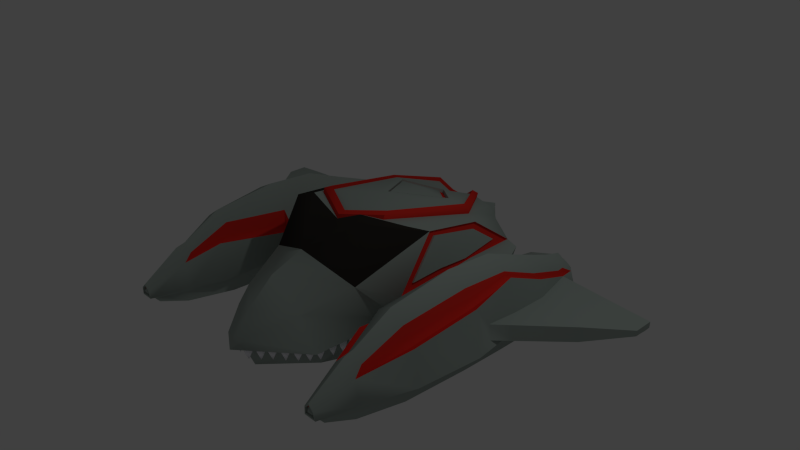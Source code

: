 # Source: ship8.blend  (saved by Blender 2.69.0; exported with 4.5.12 LTS)
import bpy
from mathutils import Matrix  # noqa: F401  (used for matrix-valued properties, if any)

bpy.ops.wm.read_factory_settings(use_empty=True)
scene = bpy.context.scene
scene.name = 'Scene'

# ---- collections
col_collection_1 = bpy.data.collections.new('Collection 1'); scene.collection.children.link(col_collection_1)

# ---- materials (node trees are filled in below, after node groups)
mat_ship = bpy.data.materials.new('Ship')
mat_ship.alpha_threshold = 0.0
mat_ship.use_transparent_shadow = False
mat_ship.diffuse_color = (0.3594, 0.42, 0.386, 1.0)
mat_ship.roughness = 0.5
mat_ship.line_color = (0.0, 0.0, 0.0, 1.0)
mat_eyes = bpy.data.materials.new('Eyes')
mat_eyes.alpha_threshold = 0.0
mat_eyes.use_transparent_shadow = False
mat_eyes.diffuse_color = (0.0331, 0.02976, 0.02576, 1.0)
mat_eyes.roughness = 0.5
mat_eyes.line_color = (0.0, 0.0, 0.0, 1.0)
mat_indents = bpy.data.materials.new('indents')
mat_indents.alpha_threshold = 0.0
mat_indents.use_transparent_shadow = False
mat_indents.diffuse_color = (0.8, 0.03145, 0.02126, 1.0)
mat_indents.roughness = 0.5
mat_indents.line_color = (0.0, 0.0, 0.0, 1.0)
mat_decal = bpy.data.materials.new('Decal')
mat_decal.alpha_threshold = 0.0
mat_decal.use_transparent_shadow = False
mat_decal.diffuse_color = (0.3594, 0.42, 0.386, 1.0)
mat_decal.roughness = 0.5
mat_decal.line_color = (0.0, 0.0, 0.0, 1.0)
mat_material = bpy.data.materials.new('Material')
mat_material.alpha_threshold = 0.0
mat_material.use_transparent_shadow = False
mat_material.diffuse_color = (0.9438, 0.9404, 1.0, 1.0)
mat_material.roughness = 0.5
mat_material.line_color = (0.0, 0.0, 0.0, 1.0)

# ---- material node trees

# ---- world
world_world = bpy.data.worlds.new('World'); scene.world = world_world
world_world.color = (0.05088, 0.05088, 0.05088)
world_world.use_sun_shadow = False
world_world.sun_shadow_jitter_overblur = 0.0
world_world.cycles.sampling_method = 'MANUAL'
world_world.cycles.sample_map_resolution = 256

# ---- cameras
cam_camera = bpy.data.cameras.new('Camera')
cam_camera.clip_end = 100.0
cam_camera.lens = 35.0
cam_camera.sensor_width = 32.0
cam_camera.sensor_height = 18.0
cam_camera.ortho_scale = 7.314
cam_camera.dof.focus_distance = 0.0
cam_camera.dof.aperture_fstop = 128.0

# ---- lights
light_lamp = bpy.data.lights.new('Lamp', 'POINT')
light_lamp.transmission_factor = 0.0
light_lamp.cutoff_distance = 30.0
light_lamp.energy = 100.0
light_lamp.shadow_buffer_clip_start = 1.001
light_lamp.shadow_soft_size = 0.1
light_lamp.shadow_maximum_resolution = 0.006
light_lamp.use_absolute_resolution = True
light_lamp.cycles.use_multiple_importance_sampling = False

# ---- meshes
me_cube_001 = bpy.data.meshes.new('Cube.001')
me_cube_001.from_pydata([(0.8361, 0.8921, -0.4052), (0.8318, 0.6086, -0.5743), (0.2904, 0.8781, 0.6385), (0.7077, -0.4444, -0.334), (0.5753, -0.9428, 0.2014), (0.6106, -1.579, -0.4052), (0.395, -1.579, -0.009686), (0.112, -2.144, -0.2709), (0.3288, 1.923, -0.402), (0.07031, 2.261, -0.3986), (0.06907, 2.255, -0.02182), (0.551, 1.676, -0.2587), (0.4444, 1.67, 0.1885), (0.8358, 0.7039, -0.2629), (0.8358, -0.07577, -0.2629), (0.8291, 0.6778, 0.1007), (0.8378, 0.1571, 0.06299), (0.8383, -0.5328, 0.03562), (0.8146, 1.408, -0.2618), (0.8158, 1.405, 0.0939), (0.001231, 0.841, 0.6837), (0.001231, 0.8921, -0.4958), (0.001231, 0.08088, 0.8347), (0.001231, 0.6086, -0.669), (0.001231, -1.574, 0.3247), (0.521, -1.372, -0.4244), (0.001231, -1.928, 0.005477), (0.6054, -0.6195, -0.4244), (0.001231, -2.161, -0.2644), (0.001231, -2.234, -0.4052), (0.001231, 1.917, 0.03447), (0.001231, 1.923, -0.402), (0.001231, 2.366, -0.04854), (0.001231, 2.372, -0.3986), (0.001231, 1.407, -0.4036), (0.001231, 1.186, 0.5256), (0.7288, 0.8864, 0.4858), (0.4032, -0.2382, 0.814), (0.001231, -0.4678, 0.7241), (0.001231, 1.634, 0.2576), (0.2217, 1.879, 0.1063), (0.2368, 1.509, 0.4623), (0.5839, 0.9722, 0.5053), (0.3382, -0.5656, 0.9073), (0.001231, -1.131, 0.4941), (0.09147, 1.572, 0.3199), (0.3932, 1.676, 0.2893), (0.7288, 0.08088, 0.6371), (0.2979, 1.917, 0.06119), (0.4577, -0.6981, 0.8782), (0.5848, -0.1279, 0.7117), (0.001231, 1.878, 0.07388), (0.7293, -0.2647, -0.683), (0.6303, -0.9428, -0.683), (0.4833, -1.402, -0.683), (-0.001336, -0.1282, -0.867), (0.001231, -0.9428, -0.9039), (0.001231, -1.579, -0.9039), (-0.001935, -1.917, -0.7676), (-0.0007331, -2.039, -0.4674), (0.5013, 1.64, 0.1235), (0.7079, 1.508, -0.03129), (0.7788, 1.444, -0.2101), (0.6437, 1.574, -0.1168), (0.6137, 1.575, -0.004715), (0.7822, 1.44, 0.04911), (0.7054, 1.511, -0.1126), (0.5851, 1.641, -0.2133), (0.5013, 1.543, 0.1235), (0.7481, 1.378, 0.003789), (0.7788, 1.348, -0.2101), (0.6197, 1.509, -0.1672), (0.5597, 1.511, 0.05693), (0.7822, 1.343, 0.04911), (0.7432, 1.384, -0.1589), (0.5851, 1.545, -0.2133), (0.2665, 1.575, 0.4099), (0.1402, 1.635, 0.2808), (0.4398, -0.3255, 0.8004), (0.001231, -0.566, 0.7043), (0.513, 0.9577, 0.5586), (0.001231, 1.714, 0.1976), (0.4032, -0.217, 0.8678), (0.001231, -0.4466, 0.7778), (0.2368, 1.53, 0.5161), (0.5839, 0.9934, 0.559), (0.09147, 1.593, 0.3736), (0.001231, 1.899, 0.1276), (0.2665, 1.596, 0.4637), (0.1402, 1.656, 0.3346), (0.4398, -0.3043, 0.8541), (0.001231, -0.5448, 0.758), (0.513, 0.9789, 0.6124), (0.001231, 1.735, 0.2514), (0.00127, 0.4401, -0.6777), (0.7795, 0.5621, -0.5935), (0.7687, 0.9389, -0.4019), (0.09271, 0.9389, -0.4753), (0.5379, 1.574, -0.2833), (0.5601, -0.2416, -0.6917), (0.599, -0.8396, -0.6971), (0.001231, -0.2647, -0.9039), (0.001231, 0.5622, -0.6815), (0.6391, 0.44, -0.606), (0.3468, 1.078, -0.4162), (0.5698, 1.078, -0.392), (0.4936, 1.287, -0.3529), (0.6833, -0.2647, -0.697), (0.4987, -0.6607, -0.6917), (-0.0003082, -0.1975, -0.9073), (-0.001072, -0.1351, -0.7386), (0.001518, 0.4296, -0.5505), (0.6803, 0.4693, -0.4619), (0.7183, 0.9338, -0.2585), (0.1288, 0.9338, -0.3225), (0.517, 1.487, -0.155), (0.5568, -0.2478, -0.5644), (0.5228, -0.753, -0.5523), (0.001599, 0.4694, -0.5387), (0.6353, 0.4294, -0.4793), (0.2078, 0.9743, -0.3047), (0.6601, 0.9743, -0.2556), (0.5056, 1.399, -0.1763), (0.5964, -0.2517, -0.5522), (0.4957, -0.6642, -0.5644), (0.0002561, -0.1931, -0.7356), (0.001231, 0.3049, 0.7844), (0.4377, 0.9424, 0.6152), (0.001231, 1.402, 0.4475), (0.001231, 0.2649, 0.8002), (0.3371, 0.9295, 0.6309), (0.001231, 1.285, 0.5008), (0.2703, 0.9071, 0.598), (0.001231, 1.194, 0.493), (0.001231, 0.3738, 0.7338), (0.001231, 0.2511, 0.7568), (0.3371, 0.9157, 0.5876), (0.001231, 1.271, 0.4574), (0.8243, 0.5902, 0.127), (0.8208, 0.1453, 0.1521), (0.8211, -0.3022, 0.1347), (0.7986, 1.136, 0.1852), (0.7477, 0.8277, 0.4147), (0.7434, 0.1504, 0.5622), (0.8073, 0.6772, 0.09016), (0.816, 0.1565, 0.05244), (0.8165, -0.5334, 0.02507), (0.794, 1.405, 0.08334), (0.707, 0.8858, 0.4752), (0.707, 0.08028, 0.6266), (0.8026, 0.5896, 0.1164), (0.7991, 0.1447, 0.1416), (0.7993, -0.3028, 0.1242), (0.7768, 1.135, 0.1746), (0.726, 0.8271, 0.4041), (0.7217, 0.1498, 0.5517), (0.06818, 2.262, -0.301), (0.2621, 2.009, -0.3129), (0.001231, 2.368, -0.1479), (0.03267, 2.316, -0.09033), (0.001231, 2.371, -0.3008), (0.2732, 1.96, -0.03183), (0.07084, 2.259, -0.3477), (0.2953, 1.966, -0.3528), (0.001231, 2.367, -0.09974), (0.05026, 2.286, -0.05717), (0.001231, 2.371, -0.3477), (0.25, 1.999, -0.08168), (0.06818, 2.162, -0.3065), (0.2621, 1.909, -0.3183), (0.001231, 2.268, -0.1533), (0.03267, 2.216, -0.09579), (0.001231, 2.27, -0.3063), (0.2732, 1.859, -0.03729), (0.07084, 2.159, -0.3532), (0.2953, 1.865, -0.3583), (0.001231, 2.267, -0.1052), (0.05026, 2.186, -0.06262), (0.001231, 2.271, -0.3532), (0.25, 1.899, -0.08713), (1.623, 0.297, -0.3592), (1.7, -0.3602, -0.3435), (0.9467, -0.3202, -0.2944), (0.9753, 0.357, -0.3047), (1.58, 0.297, 0.362), (1.639, -0.3602, 0.2567), (0.9924, -0.3202, -0.006399), (1.087, 0.297, 0.1392), (1.636, -1.243, -0.3445), (1.009, -1.43, -0.3459), (1.59, -1.242, 0.1303), (1.062, -1.412, 0.163), (1.463, -1.876, -0.354), (1.135, -1.876, -0.354), (1.43, -1.889, -0.03248), (1.165, -1.868, 0.00407), (1.367, -2.364, -0.3529), (1.231, -2.364, -0.3529), (1.352, -2.372, -0.2443), (1.242, -2.369, -0.2374), (0.9753, 1.176, -0.3047), (1.077, -0.3602, -0.6261), (1.299, 0.297, 0.5363), (1.299, -0.3602, 0.5834), (1.52, -0.3602, -0.6261), (1.302, -1.233, 0.4741), (1.52, 0.297, -0.6418), (1.297, -1.878, 0.1601), (1.299, -2.364, -0.3529), (1.296, -2.37, -0.1741), (1.52, 0.297, -0.4911), (1.52, -0.3602, -0.4131), (1.077, -0.3602, -0.4131), (1.077, 0.297, -0.4911), (1.477, -1.243, -0.4141), (1.121, -1.243, -0.4141), (1.41, -1.876, -0.4236), (1.187, -1.876, -0.4236), (1.345, -2.317, -0.3529), (1.252, -2.317, -0.3529), (1.623, 1.396, -0.3592), (1.299, -2.317, -0.3529), (1.077, 0.297, -0.6418), (1.477, -1.243, -0.6271), (1.121, -1.243, -0.6271), (1.41, -1.876, -0.5621), (1.187, -1.876, -0.5621), (1.345, -2.229, -0.4586), (1.252, -2.229, -0.4586), (1.299, 0.297, -0.6418), (1.299, -0.3602, -0.6261), (1.299, -1.243, -0.6271), (1.299, -1.876, -0.5621), (1.299, -2.229, -0.4586), (1.623, 0.7969, -0.3592), (0.9753, 0.7296, -0.3047), (1.619, 0.7969, 0.1584), (0.8791, 0.8062, 0.04289), (1.531, 1.671, -0.3592), (1.299, 0.7969, 0.3327), (1.52, 0.7969, -0.6418), (1.52, 0.7969, -0.4911), (1.077, 0.7969, -0.4911), (1.067, 1.671, -0.3592), (1.077, 0.7969, -0.6418), (1.299, 0.7969, -0.6418), (1.533, 1.396, -0.0841), (0.9367, 1.4, 0.04289), (1.299, 1.396, 0.09949), (1.52, 1.396, -0.5644), (1.52, 1.396, -0.4911), (1.077, 1.396, -0.4911), (1.077, 1.396, -0.5644), (1.299, 1.22, -0.5871), (1.471, 1.671, -0.1469), (1.126, 1.671, -0.1469), (1.299, 1.671, 0.02742), (1.353, 1.879, -0.2406), (1.52, 1.671, -0.4911), (1.077, 1.671, -0.4911), (1.299, 1.804, -0.3904), (1.244, 1.879, -0.291), (1.353, 1.879, -0.291), (1.244, 1.879, -0.2406), (1.299, 1.879, -0.3018), (1.299, 1.879, -0.188), (1.352, 1.879, -0.3333), (1.246, 1.879, -0.3333), (1.299, 1.879, -0.3333), (1.623, -0.08069, -0.2884), (1.654, 0.297, -0.05828), (1.597, -0.08069, -0.08666), (1.654, 0.7969, -0.06512), (2.175, 0.8703, -0.3006), (2.18, 0.6052, -0.2883), (2.184, 0.7134, -0.08666), (2.184, 0.6052, -0.08666), (2.18, 1.314, -0.3006), (2.186, 1.072, -0.3006), (2.185, 1.244, -0.08666), (2.186, 1.314, -0.08666), (2.521, 1.194, -0.2333), (2.522, 1.093, -0.2287), (2.524, 1.194, -0.152), (2.524, 1.093, -0.152), (2.522, 1.363, -0.2333), (2.525, 1.271, -0.2333), (2.524, 1.271, -0.152), (2.524, 1.363, -0.152), (0.8412, -0.3594, -0.2195), (0.8412, 0.3002, -0.2307), (1.461, 1.753, -0.3323), (1.414, 1.773, -0.1927), (1.137, 1.753, -0.3323), (1.184, 1.773, -0.1927), (1.299, 1.793, -0.09847), (1.448, 1.76, -0.4239), (1.299, 1.671, -0.4911), (1.149, 1.76, -0.4239), (1.299, 1.697, -0.3904), (1.461, 1.647, -0.3323), (1.414, 1.666, -0.1927), (1.137, 1.647, -0.3323), (1.184, 1.666, -0.1927), (1.299, 1.686, -0.09847), (1.448, 1.653, -0.4239), (1.149, 1.653, -0.4239), (1.496, 1.711, -0.346), (1.443, 1.721, -0.1696), (1.101, 1.711, -0.346), (1.155, 1.721, -0.1696), (1.299, 1.731, -0.03545), (1.485, 1.715, -0.4578), (1.299, 1.737, -0.4411), (1.113, 1.715, -0.4578), (1.298, -2.366, -0.2944), (1.241, -2.364, -0.3337), (1.356, -2.364, -0.3337), (1.346, -2.371, -0.2578), (1.249, -2.368, -0.2509), (1.297, -2.368, -0.2512), (1.298, -2.364, -0.3337), (1.273, -2.366, -0.2944), (1.322, -2.366, -0.2943), (1.32, -2.368, -0.2802), (1.275, -2.367, -0.2762), (1.297, -2.37, -0.1955), (1.299, -2.331, -0.3207), (1.244, -2.331, -0.3282), (1.354, -2.331, -0.3282), (1.344, -2.337, -0.2558), (1.251, -2.334, -0.2491), (1.298, -2.335, -0.2127), (1.299, -2.331, -0.3283), (1.246, -2.331, -0.3207), (1.35, -2.331, -0.3207), (1.343, -2.336, -0.275), (1.253, -2.334, -0.2668), (1.298, -2.336, -0.1962), (1.499, 0.297, 0.4034), (1.5, -0.3602, 0.4503), (1.091, -0.3602, 0.2772), (1.021, 0.357, -0.004976), (1.452, -1.24, 0.3376), (1.152, -1.227, 0.3625), (1.298, -1.748, 0.1929), (1.212, -1.74, 0.08595), (1.387, -1.753, 0.05947), (1.531, 0.7969, 0.1958), (1.064, 0.7969, 0.1025), (1.471, 1.396, -0.03576), (1.128, 1.396, 0.05832), (1.299, 1.54, 0.06178), (1.167, 1.543, -0.05477), (1.435, 1.542, -0.07003), (1.562, 0.297, 0.3117), (1.562, -0.3602, 0.2065), (1.036, -0.3602, -0.007366), (1.513, -1.242, 0.08003), (1.09, -1.225, 0.1142), (1.43, -1.889, -0.08274), (1.165, -1.868, -0.04619), (1.594, 0.7969, 0.1082), (1.533, 1.396, -0.1344), (1.471, 1.671, -0.1972), (1.499, 0.297, 0.3531), (1.5, -0.3602, 0.2476), (1.091, -0.3602, 0.07457), (1.452, -1.24, 0.135), (1.152, -1.227, 0.1598), (1.212, -1.74, 0.03569), (1.387, -1.753, 0.009217), (1.531, 0.7969, 0.1455), (1.471, 1.396, -0.08602), (1.435, 1.542, -0.1203), (0.8593, -0.3595, -0.2364), (0.8599, 0.2997, -0.2487), (0.9106, -0.3597, 0.04289), (0.9129, 0.2804, 0.04289), (0.8584, 0.8008, -0.2584), (0.8576, 1.402, -0.2605), (0.9972, 0.7296, -0.004976), (1.042, 1.176, -0.004976), (0.9387, -0.1326, -0.2588), (0.9389, 0.3579, -0.2695), (0.9813, -0.1326, -0.004976), (0.982, 0.3517, -0.004976), (0.9384, 0.7309, -0.2726), (0.9382, 1.178, -0.2732), (0.9575, 0.7327, -0.004976), (1.002, 1.177, -0.004976), (1.487, 0.2286, -0.6402), (1.487, -0.2918, -0.6277), (1.299, 0.1123, -0.6374), (1.11, 0.2286, -0.6402), (1.299, -0.1755, -0.6305), (1.11, -0.2918, -0.6277), (1.299, -1.423, -0.6085), (1.162, -1.311, -0.6201), (1.299, -1.695, -0.5806), (1.214, -1.808, -0.5691), (1.384, -1.808, -0.5691), (1.436, -1.311, -0.6201), (1.487, 1.328, -0.5732), (1.487, 0.8649, -0.633), (1.11, 1.328, -0.5732), (1.11, 0.8649, -0.633), (1.299, 0.9726, -0.6191), (1.299, 1.396, -0.5644), (1.412, 0.1123, -0.6374), (1.412, -0.1755, -0.6305), (1.299, 0.2286, -0.6402), (1.185, 0.1123, -0.6374), (1.299, -0.2918, -0.6277), (1.185, -0.1755, -0.6305), (1.299, -1.311, -0.6201), (1.226, -1.423, -0.6085), (1.299, -1.808, -0.5691), (1.254, -1.695, -0.5806), (1.343, -1.695, -0.5806), (1.372, -1.423, -0.6085), (1.412, 1.22, -0.5871), (1.412, 0.9726, -0.6191), (1.185, 1.22, -0.5871), (1.185, 0.9726, -0.6191), (1.299, 0.8649, -0.633), (1.299, 1.328, -0.5732), (1.299, 1.222, -0.4146), (1.454, 0.1857, -0.4682), (1.454, -0.2421, -0.458), (1.299, 0.1392, -0.4671), (1.144, 0.1857, -0.4682), (1.299, -0.1956, -0.4591), (1.144, -0.2421, -0.458), (1.299, -1.387, -0.4405), (1.186, -1.34, -0.4453), (1.299, -1.703, -0.4081), (1.229, -1.749, -0.4034), (1.369, -1.749, -0.4034), (1.411, -1.34, -0.4453), (1.454, 1.268, -0.4086), (1.454, 0.8878, -0.4578), (1.144, 1.268, -0.4086), (1.144, 0.8878, -0.4578), (1.299, 0.9341, -0.4518), (1.431, 0.1392, -0.4671), (1.431, -0.1956, -0.4591), (1.299, 0.1857, -0.4682), (1.166, 0.1392, -0.4671), (1.299, -0.2421, -0.458), (1.166, -0.1956, -0.4591), (1.299, -1.34, -0.4453), (1.214, -1.387, -0.4405), (1.299, -1.749, -0.4034), (1.247, -1.703, -0.4081), (1.35, -1.703, -0.4081), (1.383, -1.387, -0.4405), (1.431, 1.222, -0.4146), (1.431, 0.9341, -0.4518), (1.166, 1.222, -0.4146), (1.166, 0.9341, -0.4518), (1.299, 0.8878, -0.4578), (1.299, 1.268, -0.4086), (1.787, 1.244, -0.0705), (1.787, 0.4403, -0.06537), (1.744, 0.09077, -0.08666), (1.762, 0.09077, -0.2884), (1.696, 1.375, -0.08474), (1.762, 1.375, -0.3446), (1.764, 0.8657, -0.3446), (1.761, 0.4403, -0.3446)], [], [(11, 34, 8), (23, 21, 1), (37, 22, 38), (37, 127, 22), (4, 24, 6), (12, 36, 19), (6, 26, 7), (3, 4, 6), (7, 28, 29), (94, 103, 99, 55), (5, 6, 7), (8, 31, 9), (39, 128, 45), (158, 159, 156), (105, 104, 106), (63, 64, 61), (20, 2, 35), (4, 3, 17), (0, 11, 18), (1, 0, 14), (1, 27, 53, 52), (27, 25, 54, 53), (25, 59, 58, 54), (41, 127, 80), (77, 76, 46), (12, 11, 48), (167, 157, 159), (30, 48, 10), (47, 4, 17), (142, 143, 138), (127, 37, 80), (78, 43, 50), (49, 43, 44), (39, 45, 81), (42, 50, 47), (50, 49, 47), (49, 44, 4), (51, 40, 30), (46, 42, 12), (40, 46, 48), (34, 31, 8), (21, 0, 1), (43, 78, 79), (2, 20, 126), (24, 26, 6), (142, 138, 141), (26, 28, 7), (5, 3, 6), (29, 5, 7), (31, 33, 9), (160, 158, 156), (21, 34, 11), (66, 63, 61), (127, 41, 128), (13, 0, 18), (0, 13, 14), (46, 12, 48), (128, 41, 45), (46, 76, 42), (40, 77, 46), (11, 8, 48), (157, 156, 159), (32, 30, 10), (139, 143, 140), (143, 139, 138), (78, 50, 42), (43, 49, 50), (77, 40, 51), (43, 79, 44), (36, 42, 47), (49, 4, 47), (44, 24, 4), (40, 48, 30), (42, 36, 12), (55, 99, 108), (56, 53, 54), (57, 54, 58), (56, 101, 53), (57, 56, 54), (27, 1, 3), (1, 14, 3), (65, 60, 12, 19), (67, 62, 18, 11), (60, 67, 11, 12), (62, 65, 19, 18), (60, 65, 73, 68), (67, 60, 68, 75), (63, 66, 74, 71), (66, 61, 69, 74), (69, 72, 68, 73), (71, 74, 70, 75), (72, 71, 75, 68), (74, 69, 73, 70), (64, 63, 71, 72), (61, 64, 72, 69), (65, 62, 70, 73), (62, 67, 75, 70), (42, 76, 88, 85), (80, 37, 82, 92), (86, 84, 88, 89), (82, 83, 91, 90), (84, 92, 85, 88), (92, 82, 90, 85), (93, 86, 89, 87), (77, 51, 87, 89), (81, 45, 86, 93), (76, 77, 89, 88), (78, 42, 85, 90), (79, 78, 90, 91), (41, 80, 92, 84), (37, 38, 83, 82), (45, 41, 84, 86), (95, 102, 23, 1), (97, 96, 0, 21), (96, 98, 11, 0), (107, 95, 1, 52), (98, 97, 21, 11), (100, 107, 52, 53), (109, 100, 53, 101), (98, 96, 113, 115), (103, 94, 111, 119), (97, 98, 115, 114), (105, 106, 122, 121), (107, 100, 117, 123), (119, 111, 118, 112), (120, 121, 113, 114), (121, 122, 115, 113), (116, 119, 112, 123), (122, 120, 114, 115), (124, 116, 123, 117), (110, 124, 117, 125), (102, 95, 112, 118), (99, 103, 119, 116), (55, 108, 124, 110), (104, 105, 121, 120), (108, 99, 116, 124), (106, 104, 120, 122), (95, 107, 123, 112), (96, 97, 114, 113), (100, 109, 125, 117), (130, 129, 22, 127), (131, 130, 127, 128), (2, 126, 134, 132), (35, 2, 132, 133), (132, 134, 135, 136), (133, 132, 136, 137), (130, 131, 137, 136), (129, 130, 136, 135), (140, 143, 155, 152), (139, 140, 152, 151), (15, 19, 147, 144), (47, 17, 146, 149), (36, 47, 149, 148), (150, 151, 145, 144), (151, 152, 146, 145), (153, 150, 144, 147), (155, 154, 148, 149), (154, 153, 147, 148), (152, 155, 149, 146), (142, 141, 153, 154), (143, 142, 154, 155), (17, 16, 145, 146), (19, 36, 148, 147), (141, 138, 150, 153), (16, 15, 144, 145), (138, 139, 151, 150), (162, 163, 8, 9), (165, 164, 32, 10), (166, 162, 9, 33), (163, 161, 48, 8), (161, 165, 10, 48), (167, 159, 171, 179), (156, 157, 169, 168), (165, 161, 173, 177), (160, 156, 168, 172), (163, 162, 174, 175), (162, 166, 178, 174), (168, 169, 175, 174), (171, 170, 176, 177), (172, 168, 174, 178), (169, 179, 173, 175), (179, 171, 177, 173), (164, 165, 177, 176), (159, 158, 170, 171), (161, 163, 175, 173), (157, 167, 179, 169), (181, 188, 214, 211), (202, 187, 341, 203), (236, 184, 270, 272), (203, 341, 344, 205), (180, 210, 241, 234), (205, 344, 346, 345), (186, 182, 189, 191), (181, 185, 190, 188), (193, 189, 215, 217), (207, 195, 199, 209), (191, 189, 193, 195), (188, 190, 194, 192), (188, 192, 216, 214), (315, 320, 325, 322), (195, 193, 197, 199), (192, 194, 198, 196), (208, 197, 219, 221), (197, 193, 217, 219), (339, 202, 203, 340), (340, 203, 205, 343), (210, 206, 240, 241), (343, 205, 345, 347), (192, 196, 218, 216), (194, 207, 209, 198), (213, 183, 235, 242), (323, 324, 320, 315), (196, 208, 221, 218), (211, 214, 223, 204), (217, 215, 224, 226), (214, 216, 225, 223), (221, 219, 228, 233), (219, 217, 226, 228), (216, 218, 227, 225), (229, 222, 244, 245), (218, 221, 233, 227), (189, 182, 212, 215), (182, 183, 213, 212), (206, 229, 245, 240), (180, 181, 211, 210), (393, 395, 414, 412), (230, 204, 223, 231), (397, 420, 419, 399), (232, 225, 227, 233), (409, 410, 395, 393), (201, 230, 231, 224), (416, 397, 399, 418), (226, 232, 233, 228), (215, 212, 201, 224), (212, 213, 222, 201), (222, 213, 242, 244), (210, 211, 204, 206), (234, 241, 250, 220), (241, 240, 249, 250), (242, 235, 200, 251), (407, 424, 423, 253), (422, 407, 253, 421), (244, 242, 251, 252), (202, 339, 348, 239), (187, 202, 239, 349), (247, 380, 18, 19), (220, 250, 258, 238), (258, 250, 249), (251, 200, 243, 259), (257, 262, 264, 265), (265, 264, 261, 263), (249, 408, 297, 258), (239, 348, 350, 248), (349, 239, 248, 351), (291, 296, 266, 262), (260, 298, 267, 268), (296, 260, 268, 266), (259, 252, 251), (298, 293, 261, 267), (252, 259, 297, 408), (248, 350, 354, 352), (351, 248, 352, 353), (200, 382, 255, 243), (246, 220, 238, 254), (264, 262, 266, 268), (261, 264, 268, 267), (295, 292, 257, 265), (294, 295, 265, 263), (293, 294, 263, 261), (292, 291, 262, 257), (463, 464, 275, 279), (184, 185, 271, 270), (185, 181, 269, 271), (279, 275, 283, 287), (277, 280, 288, 285), (280, 279, 287, 288), (464, 465, 276, 275), (465, 466, 274, 276), (281, 283, 284, 282), (283, 281, 286, 287), (287, 286, 285, 288), (278, 277, 285, 286), (275, 276, 284, 283), (276, 274, 282, 284), (273, 278, 286, 281), (274, 273, 281, 282), (380, 379, 13, 18), (377, 378, 16, 17), (376, 375, 289, 290), (246, 236, 272), (467, 463, 279, 280), (292, 295, 304, 301), (298, 260, 299, 306), (293, 298, 306, 302), (291, 292, 301, 300), (295, 294, 303, 304), (296, 291, 300, 305), (260, 296, 305, 299), (294, 293, 302, 303), (259, 243, 309, 314), (255, 310, 309, 243), (255, 256, 311, 310), (254, 308, 311, 256), (254, 238, 307, 308), (258, 312, 307, 238), (258, 297, 313, 312), (259, 314, 313, 297), (300, 301, 308, 307), (303, 302, 309, 310), (304, 303, 310, 311), (301, 304, 311, 308), (305, 300, 307, 312), (306, 299, 313, 314), (299, 305, 312, 313), (302, 306, 314, 309), (321, 316, 197, 208), (318, 317, 196, 198), (316, 319, 199, 197), (319, 326, 209, 199), (317, 321, 208, 196), (326, 318, 198, 209), (315, 322, 334, 327), (324, 323, 335, 336), (322, 325, 337, 334), (325, 320, 332, 337), (323, 315, 327, 335), (320, 324, 336, 332), (327, 334, 328, 333), (336, 335, 329, 330), (334, 337, 331, 328), (337, 332, 338, 331), (335, 327, 333, 329), (332, 336, 330, 338), (318, 326, 338, 330), (321, 317, 329, 333), (326, 319, 331, 338), (319, 316, 328, 331), (317, 318, 330, 329), (316, 321, 333, 328), (347, 194, 360, 371), (341, 187, 342, 186), (185, 184, 355, 356), (346, 344, 369, 370), (345, 346, 195, 207), (348, 339, 365, 372), (350, 348, 372, 373), (347, 345, 207, 194), (191, 195, 361, 359), (187, 349, 381, 342), (190, 185, 356, 358), (349, 351, 382, 381), (353, 352, 256, 255), (352, 354, 254, 256), (195, 346, 370, 361), (351, 353, 255, 382), (365, 366, 356, 355), (366, 368, 358, 356), (369, 367, 357, 359), (368, 371, 360, 358), (370, 369, 359, 361), (372, 365, 355, 362), (373, 372, 362, 363), (374, 373, 363, 364), (186, 191, 359, 357), (340, 343, 368, 366), (339, 340, 366, 365), (254, 354, 374, 364), (194, 190, 358, 360), (341, 186, 357, 367), (184, 236, 362, 355), (236, 246, 363, 362), (343, 347, 371, 368), (246, 254, 364, 363), (344, 341, 367, 369), (354, 350, 373, 374), (383, 384, 183, 182), (385, 383, 182, 186), (386, 385, 186, 342), (384, 387, 235, 183), (387, 388, 200, 235), (389, 386, 342, 381), (388, 390, 382, 200), (390, 389, 381, 382), (375, 376, 384, 383), (377, 375, 383, 385), (378, 377, 385, 386), (376, 379, 387, 384), (379, 380, 388, 387), (237, 378, 386, 389), (380, 247, 390, 388), (247, 237, 389, 390), (181, 180, 269), (469, 468, 277, 278), (470, 469, 278, 273), (466, 470, 273, 274), (468, 467, 280, 277), (392, 391, 206, 204), (411, 394, 222, 229), (396, 413, 230, 201), (394, 396, 201, 222), (415, 398, 224, 231), (400, 417, 232, 226), (398, 400, 226, 224), (401, 402, 223, 225), (391, 411, 229, 206), (413, 392, 204, 230), (402, 415, 231, 223), (417, 401, 225, 232), (404, 403, 249, 240), (405, 406, 244, 252), (406, 425, 245, 244), (425, 404, 240, 245), (426, 405, 252, 408), (403, 426, 408, 249), (417, 400, 437, 453), (404, 425, 461, 441), (423, 424, 460, 459), (411, 391, 428, 447), (416, 418, 454, 452), (394, 411, 447, 431), (253, 423, 459, 427), (395, 410, 446, 432), (401, 417, 453, 438), (398, 415, 451, 435), (414, 395, 432, 450), (425, 406, 443, 461), (422, 421, 457, 458), (418, 399, 436, 454), (402, 401, 438, 439), (426, 403, 440, 462), (391, 392, 429, 428), (407, 422, 458, 444), (446, 445, 428, 429), (430, 448, 431, 447), (450, 432, 449, 433), (448, 450, 433, 431), (434, 452, 435, 451), (454, 436, 453, 437), (452, 454, 437, 435), (455, 456, 439, 438), (445, 430, 447, 428), (432, 446, 429, 449), (456, 434, 451, 439), (436, 455, 438, 453), (458, 457, 440, 441), (459, 460, 443, 442), (460, 444, 461, 443), (444, 458, 441, 461), (427, 459, 442, 462), (457, 427, 462, 440), (412, 414, 450, 448), (420, 397, 434, 456), (403, 404, 441, 440), (421, 253, 427, 457), (413, 396, 433, 449), (410, 409, 445, 446), (392, 413, 449, 429), (419, 420, 456, 455), (405, 426, 462, 442), (424, 407, 444, 460), (397, 416, 452, 434), (400, 398, 435, 437), (406, 405, 442, 443), (399, 419, 455, 436), (393, 412, 448, 430), (396, 394, 431, 433), (409, 393, 430, 445), (415, 402, 439, 451), (13, 290, 14), (290, 289, 14), (14, 289, 3), (379, 376, 290, 13), (375, 377, 17, 289), (289, 17, 3), (378, 237, 15, 16), (237, 247, 19, 15), (272, 270, 464, 463), (270, 271, 465, 464), (271, 269, 466, 465), (246, 272, 463, 467), (234, 220, 468, 469), (180, 234, 469, 470), (269, 180, 470, 466), (220, 246, 467, 468)])
me_cube_001.polygons.foreach_set('use_smooth', [True] * 484)
me_cube_001.polygons.foreach_set('material_index', [0, 0, 0, 0, 0, 0, 0, 0, 0, 0, 0, 0, 0, 0, 0, 0, 0, 0, 0, 0, 0, 0, 0, 0, 0, 0, 0, 0, 0, 0, 0, 0, 1, 0, 0, 1, 1, 0, 0, 0, 0, 0, 0, 0, 0, 0, 0, 0, 0, 0, 0, 0, 0, 0, 0, 0, 0, 0, 0, 0, 0, 0, 0, 0, 0, 0, 1, 0, 1, 0, 1, 0, 0, 0, 0, 0, 0, 0, 0, 0, 0, 0, 0, 0, 0, 0, 0, 0, 0, 2, 2, 2, 2, 0, 0, 0, 0, 2, 2, 2, 2, 2, 2, 2, 2, 2, 2, 2, 2, 2, 2, 2, 0, 0, 0, 0, 0, 0, 0, 0, 0, 0, 0, 0, 2, 2, 2, 2, 2, 2, 2, 0, 0, 0, 0, 0, 0, 0, 0, 0, 0, 0, 0, 0, 2, 2, 0, 0, 0, 0, 2, 2, 2, 2, 2, 2, 2, 2, 2, 0, 0, 2, 2, 0, 2, 0, 0, 0, 0, 0, 0, 0, 0, 0, 0, 0, 0, 2, 2, 2, 2, 2, 0, 0, 0, 0, 0, 0, 0, 0, 0, 0, 0, 0, 0, 0, 0, 0, 0, 0, 0, 0, 0, 0, 0, 0, 0, 0, 0, 0, 0, 0, 0, 0, 0, 0, 0, 0, 0, 0, 0, 0, 0, 0, 0, 0, 0, 0, 0, 0, 0, 0, 0, 0, 0, 0, 0, 0, 0, 0, 0, 0, 0, 0, 0, 0, 0, 0, 0, 0, 0, 0, 0, 0, 0, 0, 0, 0, 0, 0, 0, 0, 0, 0, 0, 0, 0, 0, 0, 0, 3, 0, 0, 3, 0, 3, 3, 0, 0, 0, 0, 0, 3, 0, 0, 0, 0, 0, 0, 0, 3, 0, 0, 0, 0, 0, 0, 0, 0, 0, 0, 0, 0, 0, 0, 0, 0, 2, 2, 2, 2, 2, 2, 2, 2, 0, 0, 0, 0, 0, 0, 0, 0, 0, 0, 0, 0, 2, 2, 2, 2, 2, 2, 0, 0, 0, 0, 0, 0, 2, 0, 2, 2, 0, 2, 2, 0, 2, 0, 2, 0, 0, 0, 2, 0, 2, 2, 2, 2, 2, 2, 2, 2, 2, 2, 2, 2, 2, 2, 2, 2, 2, 2, 2, 2, 0, 0, 0, 0, 0, 0, 0, 0, 0, 0, 0, 0, 0, 0, 0, 0, 0, 0, 0, 0, 0, 0, 0, 0, 0, 0, 0, 0, 0, 0, 0, 0, 0, 0, 0, 0, 0, 0, 0, 0, 0, 0, 0, 0, 0, 0, 0, 0, 0, 0, 0, 0, 0, 0, 0, 0, 0, 2, 2, 2, 2, 2, 2, 2, 2, 2, 2, 2, 2, 2, 2, 2, 2, 2, 2, 0, 0, 0, 0, 0, 0, 0, 0, 0, 0, 0, 0, 0, 0, 0, 0, 0, 0, 0, 0, 0, 0, 0, 0, 0, 0, 3, 3, 0, 3, 0, 0, 0, 0])
_uv = me_cube_001.uv_layers.new(name='UVMap')
_uv.uv.foreach_set('vector', [0.6066, 0.8533, 0.497, 0.7966, 0.5623, 0.9052, 0.497, 0.6283, 0.497, 0.688, 0.6625, 0.6283, 0.5771, 0.4498, 0.497, 0.517, 0.497, 0.4014, 0.5771, 0.4498, 0.584, 0.6986, 0.497, 0.517, 0.6114, 0.3013, 0.497, 0.1683, 0.5755, 0.1672, 0.5853, 0.8521, 0.642, 0.6868, 0.6594, 0.7962, 0.5755, 0.1672, 0.497, 0.09368, 0.5191, 0.04818, 0.6378, 0.4063, 0.6114, 0.3013, 0.5755, 0.1672, 0.5191, 0.04818, 0.497, 0.04451, 0.497, 0.02903, 0.497, 0.5928, 0.6241, 0.5927, 0.6084, 0.4491, 0.4965, 0.473, 0.6185, 0.1672, 0.5755, 0.1672, 0.5191, 0.04818, 0.5623, 0.9052, 0.497, 0.9052, 0.5108, 0.9765, 0.497, 0.8444, 0.497, 0.7954, 0.515, 0.8314, 0.497, 0.9992, 0.5033, 0.9881, 0.5103, 0.9769, 0.6103, 0.7272, 0.5659, 0.7272, 0.5951, 0.7713, 0.625, 0.8318, 0.6191, 0.832, 0.6378, 0.8179, 0.497, 0.6773, 0.5546, 0.6851, 0.497, 0.75, 0.6114, 0.3013, 0.6378, 0.4063, 0.6638, 0.3877, 0.6634, 0.688, 0.6066, 0.8533, 0.6591, 0.7969, 0.6625, 0.6283, 0.6634, 0.688, 0.6633, 0.484, 0.6625, 0.6283, 0.6174, 0.3694, 0.6224, 0.3013, 0.6421, 0.4442, 0.6174, 0.3694, 0.6006, 0.2108, 0.5931, 0.2044, 0.6224, 0.3013, 0.6006, 0.2108, 0.4966, 0.07018, 0.4964, 0.09589, 0.5931, 0.2044, 0.5439, 0.818, 0.584, 0.6986, 0.599, 0.7019, 0.5247, 0.8447, 0.5499, 0.832, 0.5751, 0.8533, 0.5853, 0.8521, 0.6066, 0.8533, 0.5561, 0.904, 0.5466, 0.9214, 0.549, 0.9234, 0.5033, 0.9881, 0.497, 0.904, 0.5561, 0.904, 0.5105, 0.9753, 0.642, 0.517, 0.6114, 0.3013, 0.6638, 0.3877, 0.6458, 0.6745, 0.6449, 0.5317, 0.6611, 0.6244, 0.584, 0.6986, 0.5771, 0.4498, 0.599, 0.7019, 0.5844, 0.4314, 0.5642, 0.3808, 0.6133, 0.473, 0.588, 0.3529, 0.5642, 0.3808, 0.497, 0.2617, 0.497, 0.8444, 0.515, 0.8314, 0.497, 0.8612, 0.6131, 0.7049, 0.6133, 0.473, 0.642, 0.517, 0.6133, 0.473, 0.588, 0.3529, 0.642, 0.517, 0.588, 0.3529, 0.497, 0.2617, 0.6114, 0.3013, 0.497, 0.8959, 0.5409, 0.896, 0.497, 0.904, 0.5751, 0.8533, 0.6131, 0.7049, 0.5853, 0.8521, 0.5409, 0.896, 0.5751, 0.8533, 0.5561, 0.904, 0.497, 0.7966, 0.497, 0.9052, 0.5623, 0.9052, 0.497, 0.688, 0.6634, 0.688, 0.6625, 0.6283, 0.5642, 0.3808, 0.5844, 0.4314, 0.497, 0.3807, 0.5546, 0.6851, 0.497, 0.6773, 0.497, 0.5643, 0.497, 0.1683, 0.497, 0.09368, 0.5755, 0.1672, 0.6458, 0.6745, 0.6611, 0.6244, 0.6559, 0.7394, 0.497, 0.09368, 0.497, 0.04451, 0.5191, 0.04818, 0.6185, 0.1672, 0.6378, 0.4063, 0.5755, 0.1672, 0.497, 0.02903, 0.6185, 0.1672, 0.5191, 0.04818, 0.497, 0.9052, 0.497, 1.0, 0.5108, 0.9765, 0.497, 0.9997, 0.497, 0.9992, 0.5103, 0.9769, 0.497, 0.688, 0.497, 0.7966, 0.6066, 0.8533, 0.6374, 0.8186, 0.625, 0.8318, 0.6378, 0.8179, 0.584, 0.6986, 0.5439, 0.818, 0.497, 0.7954, 0.6633, 0.6484, 0.6634, 0.688, 0.6591, 0.7969, 0.6634, 0.688, 0.6633, 0.6484, 0.6633, 0.484, 0.5751, 0.8533, 0.5853, 0.8521, 0.5561, 0.904, 0.497, 0.7954, 0.5439, 0.818, 0.515, 0.8314, 0.5751, 0.8533, 0.5499, 0.832, 0.6131, 0.7049, 0.5409, 0.896, 0.5247, 0.8447, 0.5751, 0.8533, 0.6066, 0.8533, 0.5623, 0.9052, 0.5561, 0.904, 0.549, 0.9234, 0.5103, 0.9769, 0.5033, 0.9881, 0.497, 0.9988, 0.497, 0.904, 0.5105, 0.9753, 0.6604, 0.5306, 0.6449, 0.5317, 0.6604, 0.4363, 0.6449, 0.5317, 0.6604, 0.5306, 0.6611, 0.6244, 0.5844, 0.4314, 0.6133, 0.473, 0.6131, 0.7049, 0.5642, 0.3808, 0.588, 0.3529, 0.6133, 0.473, 0.5247, 0.8447, 0.5409, 0.896, 0.497, 0.8959, 0.5642, 0.3808, 0.497, 0.3807, 0.497, 0.2617, 0.642, 0.6868, 0.6131, 0.7049, 0.642, 0.517, 0.588, 0.3529, 0.6114, 0.3013, 0.642, 0.517, 0.497, 0.2617, 0.497, 0.1683, 0.6114, 0.3013, 0.5409, 0.896, 0.5561, 0.904, 0.497, 0.904, 0.6131, 0.7049, 0.642, 0.6868, 0.5853, 0.8521, 0.4965, 0.473, 0.6084, 0.4491, 0.5961, 0.3607, 0.497, 0.3013, 0.6224, 0.3013, 0.5931, 0.2044, 0.497, 0.1672, 0.5931, 0.2044, 0.4964, 0.09589, 0.497, 0.3013, 0.497, 0.4442, 0.6224, 0.3013, 0.497, 0.1672, 0.497, 0.3013, 0.5931, 0.2044, 0.6174, 0.3694, 0.6625, 0.6283, 0.6378, 0.4063, 0.6625, 0.6283, 0.6633, 0.484, 0.6378, 0.4063, 0.6527, 0.8035, 0.5967, 0.8456, 0.5853, 0.8521, 0.6594, 0.7962, 0.6134, 0.8459, 0.652, 0.8045, 0.6591, 0.7969, 0.6066, 0.8533, 0.5967, 0.8456, 0.6134, 0.8459, 0.6066, 0.8533, 0.5853, 0.8521, 0.652, 0.8045, 0.6527, 0.8035, 0.6594, 0.7962, 0.6591, 0.7969, 0.5967, 0.8456, 0.6527, 0.8035, 0.6527, 0.7831, 0.5967, 0.8252, 0.6134, 0.8459, 0.5967, 0.8456, 0.5967, 0.8252, 0.6134, 0.8256, 0.625, 0.8318, 0.6374, 0.8186, 0.6449, 0.7917, 0.6203, 0.8181, 0.6374, 0.8186, 0.6378, 0.8179, 0.6459, 0.7905, 0.6449, 0.7917, 0.6459, 0.7905, 0.6083, 0.8186, 0.5967, 0.8252, 0.6527, 0.7831, 0.6203, 0.8181, 0.6449, 0.7917, 0.652, 0.7841, 0.6134, 0.8256, 0.6083, 0.8186, 0.6203, 0.8181, 0.6134, 0.8256, 0.5967, 0.8252, 0.6449, 0.7917, 0.6459, 0.7905, 0.6527, 0.7831, 0.652, 0.7841, 0.6191, 0.832, 0.625, 0.8318, 0.6203, 0.8181, 0.6083, 0.8186, 0.6378, 0.8179, 0.6191, 0.832, 0.6083, 0.8186, 0.6459, 0.7905, 0.6527, 0.8035, 0.652, 0.8045, 0.652, 0.7841, 0.6527, 0.7831, 0.652, 0.8045, 0.6134, 0.8459, 0.6134, 0.8256, 0.652, 0.7841, 0.6131, 0.7049, 0.5499, 0.832, 0.5499, 0.8365, 0.6131, 0.7094, 0.599, 0.7019, 0.5771, 0.4498, 0.5771, 0.4543, 0.599, 0.7063, 0.515, 0.8358, 0.5439, 0.8225, 0.5499, 0.8365, 0.5247, 0.8492, 0.5771, 0.4543, 0.497, 0.4059, 0.497, 0.3852, 0.5844, 0.4359, 0.5439, 0.8225, 0.599, 0.7063, 0.6131, 0.7094, 0.5499, 0.8365, 0.599, 0.7063, 0.5771, 0.4543, 0.5844, 0.4359, 0.6131, 0.7094, 0.497, 0.8657, 0.515, 0.8358, 0.5247, 0.8492, 0.497, 0.9004, 0.5247, 0.8447, 0.497, 0.8959, 0.497, 0.9004, 0.5247, 0.8492, 0.497, 0.8612, 0.515, 0.8314, 0.515, 0.8358, 0.497, 0.8657, 0.5499, 0.832, 0.5247, 0.8447, 0.5247, 0.8492, 0.5499, 0.8365, 0.5844, 0.4314, 0.6131, 0.7049, 0.6131, 0.7094, 0.5844, 0.4359, 0.497, 0.3807, 0.5844, 0.4314, 0.5844, 0.4359, 0.497, 0.3852, 0.5439, 0.818, 0.599, 0.7019, 0.599, 0.7063, 0.5439, 0.8225, 0.5771, 0.4498, 0.497, 0.4014, 0.497, 0.4059, 0.5771, 0.4543, 0.515, 0.8314, 0.5439, 0.818, 0.5439, 0.8225, 0.515, 0.8358, 0.6521, 0.6185, 0.497, 0.6185, 0.497, 0.6283, 0.6625, 0.6283, 0.5152, 0.6979, 0.65, 0.6979, 0.6634, 0.688, 0.497, 0.688, 0.65, 0.6979, 0.604, 0.8317, 0.6066, 0.8533, 0.6634, 0.688, 0.6329, 0.4442, 0.6521, 0.6185, 0.6625, 0.6283, 0.6421, 0.4442, 0.604, 0.8317, 0.5152, 0.6979, 0.497, 0.688, 0.6066, 0.8533, 0.6161, 0.323, 0.6329, 0.4442, 0.6421, 0.4442, 0.6224, 0.3013, 0.4967, 0.4584, 0.6161, 0.323, 0.6224, 0.3013, 0.497, 0.4442, 0.604, 0.8317, 0.65, 0.6979, 0.6399, 0.6968, 0.5998, 0.8135, 0.6241, 0.5927, 0.497, 0.5928, 0.497, 0.5905, 0.6234, 0.5905, 0.5152, 0.6979, 0.604, 0.8317, 0.5998, 0.8135, 0.5224, 0.6968, 0.6103, 0.7272, 0.5951, 0.7713, 0.5975, 0.7949, 0.6283, 0.7054, 0.6329, 0.4442, 0.6161, 0.323, 0.601, 0.3413, 0.6156, 0.447, 0.6234, 0.5905, 0.497, 0.5905, 0.4971, 0.5989, 0.6323, 0.5989, 0.5382, 0.7054, 0.6283, 0.7054, 0.6399, 0.6968, 0.5224, 0.6968, 0.6283, 0.7054, 0.5975, 0.7949, 0.5998, 0.8135, 0.6399, 0.6968, 0.6077, 0.4478, 0.6234, 0.5905, 0.6323, 0.5989, 0.6156, 0.447, 0.5975, 0.7949, 0.5382, 0.7054, 0.5224, 0.6968, 0.5998, 0.8135, 0.5956, 0.36, 0.6077, 0.4478, 0.6156, 0.447, 0.601, 0.3413, 0.4965, 0.4715, 0.5956, 0.36, 0.601, 0.3413, 0.4968, 0.4593, 0.497, 0.6185, 0.6521, 0.6185, 0.6323, 0.5989, 0.4971, 0.5989, 0.6084, 0.4491, 0.6241, 0.5927, 0.6234, 0.5905, 0.6077, 0.4478, 0.4965, 0.473, 0.5961, 0.3607, 0.5956, 0.36, 0.4965, 0.4715, 0.5659, 0.7272, 0.6103, 0.7272, 0.6283, 0.7054, 0.5382, 0.7054, 0.5961, 0.3607, 0.6084, 0.4491, 0.6077, 0.4478, 0.5956, 0.36, 0.5951, 0.7713, 0.5659, 0.7272, 0.5382, 0.7054, 0.5975, 0.7949, 0.6521, 0.6185, 0.6329, 0.4442, 0.6156, 0.447, 0.6323, 0.5989, 0.65, 0.6979, 0.5152, 0.6979, 0.5224, 0.6968, 0.6399, 0.6968, 0.6161, 0.323, 0.4967, 0.4584, 0.4968, 0.4593, 0.601, 0.3413, 0.5639, 0.6959, 0.497, 0.5558, 0.497, 0.517, 0.584, 0.6986, 0.497, 0.7709, 0.5639, 0.6959, 0.584, 0.6986, 0.497, 0.7954, 0.5546, 0.6851, 0.497, 0.5643, 0.497, 0.5788, 0.5506, 0.6912, 0.497, 0.75, 0.5546, 0.6851, 0.5506, 0.6912, 0.497, 0.7516, 0.5506, 0.6912, 0.497, 0.5788, 0.497, 0.5529, 0.5639, 0.693, 0.497, 0.7516, 0.5506, 0.6912, 0.5639, 0.693, 0.497, 0.768, 0.5639, 0.6959, 0.497, 0.7709, 0.497, 0.768, 0.5639, 0.693, 0.497, 0.5558, 0.5639, 0.6959, 0.5639, 0.693, 0.497, 0.5529, 0.6604, 0.4363, 0.6449, 0.5317, 0.6406, 0.5316, 0.6561, 0.4362, 0.6604, 0.5306, 0.6604, 0.4363, 0.6561, 0.4362, 0.656, 0.5305, 0.662, 0.6429, 0.6594, 0.7962, 0.655, 0.7961, 0.6577, 0.6427, 0.642, 0.517, 0.6638, 0.3877, 0.6595, 0.3876, 0.6377, 0.5169, 0.642, 0.6868, 0.642, 0.517, 0.6377, 0.5169, 0.6377, 0.6867, 0.6567, 0.6243, 0.656, 0.5305, 0.6594, 0.533, 0.6577, 0.6427, 0.656, 0.5305, 0.6561, 0.4362, 0.6595, 0.3876, 0.6594, 0.533, 0.6516, 0.7393, 0.6567, 0.6243, 0.6577, 0.6427, 0.655, 0.7961, 0.6406, 0.5316, 0.6415, 0.6743, 0.6377, 0.6867, 0.6377, 0.5169, 0.6415, 0.6743, 0.6516, 0.7393, 0.655, 0.7961, 0.6377, 0.6867, 0.6561, 0.4362, 0.6406, 0.5316, 0.6377, 0.5169, 0.6595, 0.3876, 0.6458, 0.6745, 0.6559, 0.7394, 0.6516, 0.7393, 0.6415, 0.6743, 0.6449, 0.5317, 0.6458, 0.6745, 0.6415, 0.6743, 0.6406, 0.5316, 0.6638, 0.3877, 0.6637, 0.5331, 0.6594, 0.533, 0.6595, 0.3876, 0.6594, 0.7962, 0.642, 0.6868, 0.6377, 0.6867, 0.655, 0.7961, 0.6559, 0.7394, 0.6611, 0.6244, 0.6567, 0.6243, 0.6516, 0.7393, 0.6637, 0.5331, 0.662, 0.6429, 0.6577, 0.6427, 0.6594, 0.533, 0.6611, 0.6244, 0.6604, 0.5306, 0.656, 0.5305, 0.6567, 0.6243, 0.5109, 0.9761, 0.5556, 0.9143, 0.5623, 0.9052, 0.5108, 0.9765, 0.5068, 0.9819, 0.497, 0.999, 0.497, 0.9988, 0.5105, 0.9753, 0.497, 0.9998, 0.5109, 0.9761, 0.5108, 0.9765, 0.497, 1.0, 0.5556, 0.9143, 0.5512, 0.913, 0.5561, 0.904, 0.5623, 0.9052, 0.5512, 0.913, 0.5068, 0.9819, 0.5105, 0.9753, 0.5561, 0.904, 0.5466, 0.9214, 0.5033, 0.9881, 0.5033, 0.967, 0.5466, 0.9003, 0.5103, 0.9769, 0.549, 0.9234, 0.549, 0.9023, 0.5103, 0.9558, 0.5068, 0.9819, 0.5512, 0.913, 0.5512, 0.8919, 0.5068, 0.9608, 0.497, 0.9997, 0.5103, 0.9769, 0.5103, 0.9558, 0.497, 0.9786, 0.5556, 0.9143, 0.5109, 0.9761, 0.5109, 0.955, 0.5556, 0.8932, 0.5109, 0.9761, 0.497, 0.9998, 0.497, 0.9787, 0.5109, 0.955, 0.5103, 0.9558, 0.549, 0.9023, 0.5556, 0.8932, 0.5109, 0.955, 0.5033, 0.967, 0.497, 0.9781, 0.497, 0.9779, 0.5068, 0.9608, 0.497, 0.9786, 0.5103, 0.9558, 0.5109, 0.955, 0.497, 0.9787, 0.549, 0.9023, 0.5466, 0.9003, 0.5512, 0.8919, 0.5556, 0.8932, 0.5466, 0.9003, 0.5033, 0.967, 0.5068, 0.9608, 0.5512, 0.8919, 0.497, 0.999, 0.5068, 0.9819, 0.5068, 0.9608, 0.497, 0.9779, 0.5033, 0.9881, 0.497, 0.9992, 0.497, 0.9781, 0.5033, 0.967, 0.5512, 0.913, 0.5556, 0.9143, 0.5556, 0.8932, 0.5512, 0.8919, 0.549, 0.9234, 0.5466, 0.9214, 0.5466, 0.9003, 0.549, 0.9023, 0.8357, 0.4241, 0.8229, 0.2381, 0.7911, 0.2381, 0.7997, 0.4241, 0.7556, 0.5626, 0.7134, 0.5626, 0.7142, 0.4241, 0.7556, 0.4241, 0.8194, 0.668, 0.8118, 0.5626, 0.8265, 0.5626, 0.8264, 0.668, 0.7556, 0.4241, 0.7142, 0.4241, 0.7263, 0.2414, 0.7563, 0.24, 0.8203, 0.5626, 0.7997, 0.5626, 0.7997, 0.668, 0.8203, 0.668, 0.7563, 0.24, 0.7263, 0.2414, 0.7383, 0.1332, 0.7556, 0.1316, 0.6946, 0.4325, 0.6854, 0.4325, 0.6979, 0.1986, 0.7084, 0.2024, 0.8357, 0.4241, 0.8234, 0.4241, 0.8137, 0.2382, 0.8229, 0.2381, 0.723, 0.1046, 0.6979, 0.1986, 0.7202, 0.2381, 0.7333, 0.1046, 0.7554, 0.1041, 0.729, 0.1063, 0.7443, 0.0007296, 0.7552, 0.0003648, 0.7084, 0.2024, 0.6979, 0.1986, 0.723, 0.1046, 0.729, 0.1063, 0.8229, 0.2381, 0.8137, 0.2382, 0.7818, 0.1019, 0.7883, 0.1046, 0.8229, 0.2381, 0.7883, 0.1046, 0.7779, 0.1046, 0.7911, 0.2381, 0.7554, 0.001268, 0.7553, 0.0009278, 0.7509, 0.001072, 0.7506, 0.001273, 0.729, 0.1063, 0.723, 0.1046, 0.7421, 0.001774, 0.7443, 0.0007296, 0.7883, 0.1046, 0.7818, 0.1019, 0.7662, 0.0, 0.7691, 0.001774, 0.7556, 0.001774, 0.7421, 0.001774, 0.7464, 0.01161, 0.7556, 0.01161, 0.7421, 0.001774, 0.723, 0.1046, 0.7333, 0.1046, 0.7464, 0.01161, 0.7956, 0.5626, 0.7556, 0.5626, 0.7556, 0.4241, 0.7957, 0.4241, 0.7957, 0.4241, 0.7556, 0.4241, 0.7563, 0.24, 0.7863, 0.2387, 0.7997, 0.5626, 0.7997, 0.5626, 0.7997, 0.668, 0.7997, 0.668, 0.7863, 0.2387, 0.7563, 0.24, 0.7556, 0.1316, 0.7732, 0.1305, 0.7883, 0.1046, 0.7691, 0.001774, 0.7648, 0.01161, 0.7779, 0.1046, 0.7818, 0.1019, 0.7554, 0.1041, 0.7552, 0.0003648, 0.7662, 0.0, 0.7115, 0.5626, 0.6912, 0.5752, 0.6912, 0.6538, 0.7115, 0.668, 0.7602, 0.001305, 0.7598, 0.0008006, 0.7553, 0.0009278, 0.7554, 0.001268, 0.7691, 0.001774, 0.7556, 0.001774, 0.7556, 0.01161, 0.7648, 0.01161, 0.7997, 0.4241, 0.7911, 0.2381, 0.7911, 0.2381, 0.7997, 0.4241, 0.7333, 0.1046, 0.7202, 0.2381, 0.7202, 0.2381, 0.7333, 0.1046, 0.7911, 0.2381, 0.7779, 0.1046, 0.7779, 0.1046, 0.7911, 0.2381, 0.7556, 0.01161, 0.7464, 0.01161, 0.7464, 0.0302, 0.7556, 0.0302, 0.7464, 0.01161, 0.7333, 0.1046, 0.7333, 0.1046, 0.7464, 0.0302, 0.7779, 0.1046, 0.7648, 0.01161, 0.7648, 0.0302, 0.7779, 0.1046, 0.7556, 0.5626, 0.7115, 0.5626, 0.7115, 0.668, 0.7556, 0.668, 0.7648, 0.01161, 0.7556, 0.01161, 0.7556, 0.0302, 0.7648, 0.0302, 0.6979, 0.1986, 0.6854, 0.4325, 0.7115, 0.4241, 0.7202, 0.2381, 0.6854, 0.4325, 0.6912, 0.5752, 0.7115, 0.5626, 0.7115, 0.4241, 0.7997, 0.5626, 0.7556, 0.5626, 0.7556, 0.668, 0.7997, 0.668, 0.8203, 0.5626, 0.8357, 0.4241, 0.7997, 0.4241, 0.7997, 0.5626, 0.7556, 0.5237, 0.7556, 0.463, 0.7329, 0.463, 0.7329, 0.5237, 0.7556, 0.4241, 0.7997, 0.4241, 0.7911, 0.2381, 0.7556, 0.2381, 0.7556, 0.2, 0.7701, 0.2, 0.7645, 0.1427, 0.7556, 0.1427, 0.7556, 0.1046, 0.7779, 0.1046, 0.7648, 0.0302, 0.7556, 0.0302, 0.7783, 0.5237, 0.7783, 0.463, 0.7556, 0.463, 0.7556, 0.5237, 0.7115, 0.4241, 0.7556, 0.4241, 0.7556, 0.2381, 0.7202, 0.2381, 0.7411, 0.2, 0.7556, 0.2, 0.7556, 0.1427, 0.7467, 0.1427, 0.7333, 0.1046, 0.7556, 0.1046, 0.7556, 0.0302, 0.7464, 0.0302, 0.7202, 0.2381, 0.7115, 0.4241, 0.7115, 0.4241, 0.7202, 0.2381, 0.7115, 0.4241, 0.7115, 0.5626, 0.7115, 0.5626, 0.7115, 0.4241, 0.7115, 0.5626, 0.7115, 0.5626, 0.7115, 0.668, 0.7115, 0.668, 0.7997, 0.5626, 0.7997, 0.4241, 0.7997, 0.4241, 0.7997, 0.5626, 0.8203, 0.668, 0.7997, 0.668, 0.7997, 0.7943, 0.8203, 0.7943, 0.7997, 0.668, 0.7997, 0.668, 0.7997, 0.7943, 0.7997, 0.7943, 0.7115, 0.668, 0.6912, 0.6538, 0.6912, 0.7479, 0.7115, 0.7943, 0.7556, 0.705, 0.7329, 0.705, 0.7329, 0.7572, 0.7556, 0.7572, 0.7783, 0.705, 0.7556, 0.705, 0.7556, 0.7572, 0.7783, 0.7572, 0.7115, 0.668, 0.7115, 0.668, 0.7115, 0.7943, 0.7115, 0.7943, 0.7556, 0.5626, 0.7956, 0.5626, 0.8019, 0.668, 0.7556, 0.668, 0.7134, 0.5626, 0.7556, 0.5626, 0.7556, 0.668, 0.7089, 0.668, 0.6835, 0.7951, 0.6677, 0.7954, 0.6591, 0.7969, 0.6594, 0.7962, 0.8203, 0.7943, 0.7997, 0.7943, 0.7997, 0.8522, 0.8019, 0.8522, 0.7997, 0.8522, 0.7997, 0.7943, 0.7997, 0.7943, 0.7115, 0.7943, 0.6912, 0.7479, 0.7094, 0.8522, 0.7115, 0.8522, 0.7665, 0.8961, 0.7665, 0.8961, 0.7556, 0.8961, 0.7556, 0.8961, 0.7556, 0.8961, 0.7556, 0.8961, 0.7448, 0.8961, 0.7448, 0.8961, 0.7997, 0.7943, 0.7556, 0.7943, 0.7556, 0.8522, 0.7997, 0.8522, 0.7556, 0.668, 0.8019, 0.668, 0.7901, 0.7943, 0.7556, 0.7943, 0.7089, 0.668, 0.7556, 0.668, 0.7556, 0.7943, 0.7216, 0.7943, 0.7879, 0.8696, 0.7855, 0.8709, 0.7662, 0.8961, 0.7665, 0.8961, 0.7556, 0.8802, 0.7258, 0.8709, 0.745, 0.8961, 0.7556, 0.8961, 0.7855, 0.8709, 0.7556, 0.8802, 0.7556, 0.8961, 0.7662, 0.8961, 0.7115, 0.8522, 0.7115, 0.7943, 0.7115, 0.7943, 0.7258, 0.8709, 0.7234, 0.8696, 0.7448, 0.8961, 0.745, 0.8961, 0.7115, 0.7943, 0.7115, 0.8522, 0.7556, 0.8522, 0.7556, 0.7943, 0.7556, 0.7943, 0.7901, 0.7943, 0.7827, 0.825, 0.7556, 0.8246, 0.7216, 0.7943, 0.7556, 0.7943, 0.7556, 0.8246, 0.7293, 0.8253, 0.6912, 0.7479, 0.7045, 0.7479, 0.7212, 0.8522, 0.7094, 0.8522, 0.8024, 0.7943, 0.8203, 0.7943, 0.8019, 0.8522, 0.7901, 0.8522, 0.7556, 0.8961, 0.7665, 0.8961, 0.7662, 0.8961, 0.7556, 0.8961, 0.7448, 0.8961, 0.7556, 0.8961, 0.7556, 0.8961, 0.745, 0.8961, 0.7556, 0.8779, 0.7785, 0.8737, 0.7665, 0.8961, 0.7556, 0.8961, 0.7327, 0.8737, 0.7556, 0.8779, 0.7556, 0.8961, 0.7448, 0.8961, 0.7234, 0.8696, 0.7327, 0.8737, 0.7448, 0.8961, 0.7448, 0.8961, 0.7785, 0.8737, 0.7879, 0.8696, 0.7665, 0.8961, 0.7665, 0.8961, 0.9589, 0.7791, 0.002158, 0.8218, 0.3069, 0.3333, 0.939, 0.3044, 0.8118, 0.5626, 0.8234, 0.4241, 0.8151, 0.483, 0.8265, 0.5626, 0.8234, 0.4241, 0.8357, 0.4241, 0.8203, 0.483, 0.8151, 0.483, 0.939, 0.3044, 0.3069, 0.3333, 0.8617, -0.1039, 0.953, -0.1084, 0.9312, 0.7769, 0.9324, 0.7769, 1.0, 0.7872, 0.9995, 0.7872, 1.022, 0.3003, 0.939, 0.3044, 0.953, -0.1084, 1.062, -0.1134, 0.002158, 0.8218, -0.4133, 0.8893, 0.178, 0.339, 0.3069, 0.3333, 0.8443, 0.5191, 0.848, 0.5191, 0.9312, 0.6276, 0.9321, 0.6276, 0.9992, 0.7517, 0.9998, 0.7517, 0.9998, 0.7305, 0.9995, 0.7305, 0.9998, 0.7517, 0.9992, 0.7517, 1.0, 0.7679, 0.9999, 0.7679, 0.9999, 0.7679, 1.0, 0.7679, 0.9995, 0.7872, 1.0, 0.7872, 0.9325, 0.726, 0.9312, 0.7769, 0.9995, 0.7872, 1.0, 0.7679, 0.3069, 0.3333, 0.178, 0.339, 0.7416, -0.0987, 0.8617, -0.1039, 0.9321, 0.6276, 0.9312, 0.6276, 0.9995, 0.7305, 0.9998, 0.7305, 0.9304, 0.6835, 0.9325, 0.726, 1.0, 0.7679, 0.9992, 0.7517, 0.9312, 0.6276, 0.9304, 0.6835, 0.9992, 0.7517, 0.9995, 0.7305, 0.6677, 0.7954, 0.6679, 0.6688, 0.6633, 0.6484, 0.6591, 0.7969, 0.6782, 0.4242, 0.6787, 0.5591, 0.6637, 0.5331, 0.6638, 0.3877, 0.6681, 0.5632, 0.668, 0.4242, 0.6644, 0.4243, 0.6644, 0.5633, 0.8024, 0.7943, 0.8194, 0.668, 0.8264, 0.668, 1.122, 0.8793, 0.9589, 0.7791, 0.939, 0.3044, 1.022, 0.3003, 0.7785, 0.8737, 0.7556, 0.8779, 0.7556, 0.8554, 0.7785, 0.8512, 0.7258, 0.8709, 0.7556, 0.8802, 0.7556, 0.8578, 0.7258, 0.8485, 0.7234, 0.8696, 0.7258, 0.8709, 0.7258, 0.8485, 0.7234, 0.8471, 0.7879, 0.8696, 0.7785, 0.8737, 0.7785, 0.8512, 0.7879, 0.8471, 0.7556, 0.8779, 0.7327, 0.8737, 0.7327, 0.8512, 0.7556, 0.8554, 0.7855, 0.8709, 0.7879, 0.8696, 0.7879, 0.8471, 0.7855, 0.8485, 0.7556, 0.8802, 0.7855, 0.8709, 0.7855, 0.8485, 0.7556, 0.8578, 0.7327, 0.8737, 0.7234, 0.8696, 0.7234, 0.8471, 0.7327, 0.8512, 0.7115, 0.8522, 0.7094, 0.8522, 0.7162, 0.8607, 0.7186, 0.8614, 0.7212, 0.8522, 0.7269, 0.8628, 0.7162, 0.8607, 0.7094, 0.8522, 0.7212, 0.8522, 0.7556, 0.8522, 0.7556, 0.865, 0.7269, 0.8628, 0.7901, 0.8522, 0.7843, 0.8628, 0.7556, 0.865, 0.7556, 0.8522, 0.7901, 0.8522, 0.8019, 0.8522, 0.795, 0.8607, 0.7843, 0.8628, 0.7997, 0.8522, 0.7927, 0.8614, 0.795, 0.8607, 0.8019, 0.8522, 0.7997, 0.8522, 0.7556, 0.8522, 0.7556, 0.8661, 0.7927, 0.8614, 0.7115, 0.8522, 0.7186, 0.8614, 0.7556, 0.8661, 0.7556, 0.8522, 0.7879, 0.8471, 0.7785, 0.8512, 0.7843, 0.8628, 0.795, 0.8607, 0.7327, 0.8512, 0.7234, 0.8471, 0.7162, 0.8607, 0.7269, 0.8628, 0.7556, 0.8554, 0.7327, 0.8512, 0.7269, 0.8628, 0.7556, 0.865, 0.7785, 0.8512, 0.7556, 0.8554, 0.7556, 0.865, 0.7843, 0.8628, 0.7855, 0.8485, 0.7879, 0.8471, 0.795, 0.8607, 0.7927, 0.8614, 0.7258, 0.8485, 0.7556, 0.8578, 0.7556, 0.8661, 0.7186, 0.8614, 0.7556, 0.8578, 0.7855, 0.8485, 0.7927, 0.8614, 0.7556, 0.8661, 0.7234, 0.8471, 0.7258, 0.8485, 0.7186, 0.8614, 0.7162, 0.8607, 0.7556, 0.001622, 0.744, 0.001626, 0.7421, 0.001774, 0.7556, 0.001774, 0.765, 0.0002183, 0.767, 0.001653, 0.7691, 0.001774, 0.7662, 0.0, 0.744, 0.001626, 0.7456, 0.0008515, 0.7443, 0.0007296, 0.7421, 0.001774, 0.7456, 0.0008515, 0.7552, 0.0005332, 0.7552, 0.0003648, 0.7443, 0.0007296, 0.767, 0.001653, 0.7556, 0.001622, 0.7556, 0.001774, 0.7691, 0.001774, 0.7552, 0.0005332, 0.765, 0.0002183, 0.7662, 0.0, 0.7552, 0.0003648, 0.7554, 0.001268, 0.7506, 0.001273, 0.7452, 0.008577, 0.7557, 0.008568, 0.7598, 0.0008006, 0.7602, 0.001305, 0.7659, 0.008647, 0.7645, 0.007579, 0.7506, 0.001273, 0.7509, 0.001072, 0.7465, 0.008129, 0.7452, 0.008577, 0.7509, 0.001072, 0.7553, 0.0009278, 0.7554, 0.007836, 0.7465, 0.008129, 0.7602, 0.001305, 0.7554, 0.001268, 0.7557, 0.008568, 0.7659, 0.008647, 0.7553, 0.0009278, 0.7598, 0.0008006, 0.7645, 0.007579, 0.7554, 0.007836, 0.7557, 0.008568, 0.7452, 0.008577, 0.7447, 0.008716, 0.7557, 0.008713, 0.7645, 0.007579, 0.7659, 0.008647, 0.7666, 0.008742, 0.7647, 0.007372, 0.7452, 0.008577, 0.7465, 0.008129, 0.7462, 0.007977, 0.7447, 0.008716, 0.7465, 0.008129, 0.7554, 0.007836, 0.7554, 0.007673, 0.7462, 0.007977, 0.7659, 0.008647, 0.7557, 0.008568, 0.7557, 0.008713, 0.7666, 0.008742, 0.7554, 0.007836, 0.7645, 0.007579, 0.7647, 0.007372, 0.7554, 0.007673, 0.765, 0.0002183, 0.7552, 0.0005332, 0.7554, 0.007673, 0.7647, 0.007372, 0.7556, 0.001622, 0.767, 0.001653, 0.7666, 0.008742, 0.7557, 0.008713, 0.7552, 0.0005332, 0.7456, 0.0008515, 0.7462, 0.007977, 0.7554, 0.007673, 0.7456, 0.0008515, 0.744, 0.001626, 0.7447, 0.008716, 0.7462, 0.007977, 0.767, 0.001653, 0.765, 0.0002183, 0.7647, 0.007372, 0.7666, 0.008742, 0.744, 0.001626, 0.7556, 0.001622, 0.7557, 0.008713, 0.7447, 0.008716, 0.7732, 0.1305, 0.7818, 0.1019, 0.7818, 0.1019, 0.7732, 0.1305, 0.7142, 0.4241, 0.7134, 0.5626, 0.7003, 0.5752, 0.6946, 0.4325, 0.8234, 0.4241, 0.8118, 0.5626, 0.8081, 0.5626, 0.8081, 0.4241, 0.7383, 0.1332, 0.7263, 0.2414, 0.7263, 0.2414, 0.7383, 0.1332, 0.7556, 0.1316, 0.7383, 0.1332, 0.729, 0.1063, 0.7554, 0.1041, 0.8019, 0.668, 0.7956, 0.5626, 0.7956, 0.5626, 0.8019, 0.668, 0.7901, 0.7943, 0.8019, 0.668, 0.8019, 0.668, 0.7901, 0.7943, 0.7732, 0.1305, 0.7556, 0.1316, 0.7554, 0.1041, 0.7818, 0.1019, 0.7084, 0.2024, 0.729, 0.1063, 0.729, 0.1063, 0.7141, 0.2419, 0.7134, 0.5626, 0.7089, 0.668, 0.6955, 0.6538, 0.7003, 0.5752, 0.8137, 0.2382, 0.8234, 0.4241, 0.8081, 0.4241, 0.7983, 0.2382, 0.7089, 0.668, 0.7216, 0.7943, 0.7045, 0.7479, 0.6955, 0.6538, 0.7293, 0.8253, 0.7556, 0.8246, 0.7556, 0.8522, 0.7212, 0.8522, 0.7556, 0.8246, 0.7827, 0.825, 0.7901, 0.8522, 0.7556, 0.8522, 0.729, 0.1063, 0.7383, 0.1332, 0.7383, 0.1332, 0.729, 0.1063, 0.7216, 0.7943, 0.7293, 0.8253, 0.7212, 0.8522, 0.7045, 0.7479, 0.7956, 0.5626, 0.7957, 0.4241, 0.8081, 0.4241, 0.8081, 0.5626, 0.7957, 0.4241, 0.7863, 0.2387, 0.7983, 0.2382, 0.8081, 0.4241, 0.7263, 0.2414, 0.7142, 0.4241, 0.7032, 0.4241, 0.7141, 0.2419, 0.7863, 0.2387, 0.7732, 0.1305, 0.7818, 0.1019, 0.7983, 0.2382, 0.7383, 0.1332, 0.7263, 0.2414, 0.7141, 0.2419, 0.729, 0.1063, 0.8019, 0.668, 0.7956, 0.5626, 0.8081, 0.5626, 0.8145, 0.668, 0.7901, 0.7943, 0.8019, 0.668, 0.8145, 0.668, 0.8024, 0.7943, 0.7827, 0.825, 0.7901, 0.7943, 0.8024, 0.7943, 0.7901, 0.8522, 0.6946, 0.4325, 0.7084, 0.2024, 0.7141, 0.2419, 0.7032, 0.4241, 0.7957, 0.4241, 0.7863, 0.2387, 0.7863, 0.2387, 0.7957, 0.4241, 0.7956, 0.5626, 0.7957, 0.4241, 0.7957, 0.4241, 0.7956, 0.5626, 0.7901, 0.8522, 0.7827, 0.825, 0.7827, 0.825, 0.7901, 0.8522, 0.7818, 0.1019, 0.8137, 0.2382, 0.7983, 0.2382, 0.7818, 0.1019, 0.7142, 0.4241, 0.6946, 0.4325, 0.7032, 0.4241, 0.7142, 0.4241, 0.8118, 0.5626, 0.8194, 0.668, 0.8145, 0.668, 0.8081, 0.5626, 0.8194, 0.668, 0.8024, 0.7943, 0.8024, 0.7943, 0.8145, 0.668, 0.7863, 0.2387, 0.7732, 0.1305, 0.7732, 0.1305, 0.7863, 0.2387, 0.8024, 0.7943, 0.7901, 0.8522, 0.7901, 0.8522, 0.8024, 0.7943, 0.7263, 0.2414, 0.7142, 0.4241, 0.7142, 0.4241, 0.7263, 0.2414, 0.7827, 0.825, 0.7901, 0.7943, 0.7901, 0.7943, 0.7827, 0.825, 0.6839, 0.4721, 0.6839, 0.5754, 0.6912, 0.5752, 0.6854, 0.4325, 0.6923, 0.472, 0.6839, 0.4721, 0.6854, 0.4325, 0.6946, 0.4325, 0.6925, 0.5741, 0.6923, 0.472, 0.6946, 0.4325, 0.7003, 0.5752, 0.6839, 0.5754, 0.6838, 0.6541, 0.6912, 0.6538, 0.6912, 0.5752, 0.6838, 0.6541, 0.6838, 0.7483, 0.6912, 0.7479, 0.6912, 0.6538, 0.6876, 0.6544, 0.6925, 0.5741, 0.7003, 0.5752, 0.6955, 0.6538, 0.6838, 0.7483, 0.6964, 0.7482, 0.7045, 0.7479, 0.6912, 0.7479, 0.6964, 0.7482, 0.6876, 0.6544, 0.6955, 0.6538, 0.7045, 0.7479, 0.668, 0.4242, 0.6681, 0.5632, 0.6839, 0.5754, 0.6839, 0.4721, 0.6782, 0.4242, 0.668, 0.4242, 0.6839, 0.4721, 0.6923, 0.472, 0.6787, 0.5591, 0.6782, 0.4242, 0.6923, 0.472, 0.6925, 0.5741, 0.6681, 0.5632, 0.6679, 0.6688, 0.6838, 0.6541, 0.6839, 0.5754, 0.6679, 0.6688, 0.6677, 0.7954, 0.6838, 0.7483, 0.6838, 0.6541, 0.672, 0.6699, 0.6787, 0.5591, 0.6925, 0.5741, 0.6876, 0.6544, 0.6677, 0.7954, 0.6835, 0.7951, 0.6964, 0.7482, 0.6838, 0.7483, 0.6835, 0.7951, 0.672, 0.6699, 0.6876, 0.6544, 0.6964, 0.7482, 0.8357, 0.4241, 0.8203, 0.5626, 0.8203, 0.483, 0.8484, 0.6825, 0.848, 0.7899, 0.9312, 0.7769, 0.9325, 0.726, 0.8478, 0.5928, 0.8484, 0.6825, 0.9325, 0.726, 0.9304, 0.6835, 0.848, 0.5191, 0.8478, 0.5928, 0.9304, 0.6835, 0.9312, 0.6276, 0.848, 0.7899, 0.8349, 0.7899, 0.9324, 0.7769, 0.9312, 0.7769, 0.7932, 0.4385, 0.7932, 0.5482, 0.7997, 0.5626, 0.7997, 0.4241, 0.7556, 0.5482, 0.7181, 0.5482, 0.7115, 0.5626, 0.7556, 0.5626, 0.7181, 0.4385, 0.7556, 0.4385, 0.7556, 0.4241, 0.7115, 0.4241, 0.7181, 0.5482, 0.7181, 0.4385, 0.7115, 0.4241, 0.7115, 0.5626, 0.7556, 0.2237, 0.7283, 0.2237, 0.7202, 0.2381, 0.7556, 0.2381, 0.7387, 0.119, 0.7556, 0.119, 0.7556, 0.1046, 0.7333, 0.1046, 0.7283, 0.2237, 0.7387, 0.119, 0.7333, 0.1046, 0.7202, 0.2381, 0.7726, 0.119, 0.7829, 0.2237, 0.7911, 0.2381, 0.7779, 0.1046, 0.7932, 0.5482, 0.7556, 0.5482, 0.7556, 0.5626, 0.7997, 0.5626, 0.7556, 0.4385, 0.7932, 0.4385, 0.7997, 0.4241, 0.7556, 0.4241, 0.7829, 0.2237, 0.7556, 0.2237, 0.7556, 0.2381, 0.7911, 0.2381, 0.7556, 0.119, 0.7726, 0.119, 0.7779, 0.1046, 0.7556, 0.1046, 0.7932, 0.6823, 0.7932, 0.7799, 0.7997, 0.7943, 0.7997, 0.668, 0.7181, 0.7799, 0.7181, 0.6823, 0.7115, 0.668, 0.7115, 0.7943, 0.7181, 0.6823, 0.7556, 0.6823, 0.7556, 0.668, 0.7115, 0.668, 0.7556, 0.6823, 0.7932, 0.6823, 0.7997, 0.668, 0.7556, 0.668, 0.7556, 0.7799, 0.7181, 0.7799, 0.7115, 0.7943, 0.7556, 0.7943, 0.7932, 0.7799, 0.7556, 0.7799, 0.7556, 0.7943, 0.7997, 0.7943, 0.7556, 0.119, 0.7387, 0.119, 0.7417, 0.1314, 0.7556, 0.1314, 0.7932, 0.6823, 0.7556, 0.6823, 0.7556, 0.6871, 0.7865, 0.6871, 0.7329, 0.7572, 0.7329, 0.705, 0.7292, 0.6969, 0.7292, 0.7576, 0.7556, 0.5482, 0.7932, 0.5482, 0.7865, 0.5391, 0.7556, 0.5391, 0.7411, 0.2, 0.7467, 0.1427, 0.7453, 0.1411, 0.7387, 0.2077, 0.7181, 0.5482, 0.7556, 0.5482, 0.7556, 0.5391, 0.7248, 0.5391, 0.7556, 0.7572, 0.7329, 0.7572, 0.7292, 0.7576, 0.7556, 0.7576, 0.7556, 0.463, 0.7783, 0.463, 0.782, 0.4588, 0.7556, 0.4588, 0.7726, 0.119, 0.7556, 0.119, 0.7556, 0.1314, 0.7696, 0.1314, 0.7283, 0.2237, 0.7556, 0.2237, 0.7556, 0.2175, 0.7332, 0.2175, 0.7329, 0.463, 0.7556, 0.463, 0.7556, 0.4588, 0.7292, 0.4588, 0.7556, 0.6823, 0.7181, 0.6823, 0.7248, 0.6871, 0.7556, 0.6871, 0.7783, 0.705, 0.7783, 0.7572, 0.782, 0.7576, 0.782, 0.6969, 0.7467, 0.1427, 0.7556, 0.1427, 0.7556, 0.1411, 0.7453, 0.1411, 0.7829, 0.2237, 0.7726, 0.119, 0.7696, 0.1314, 0.7781, 0.2175, 0.7556, 0.7799, 0.7932, 0.7799, 0.7865, 0.7674, 0.7556, 0.7674, 0.7932, 0.5482, 0.7932, 0.4385, 0.7865, 0.449, 0.7865, 0.5391, 0.7556, 0.705, 0.7783, 0.705, 0.782, 0.6969, 0.7556, 0.6969, 0.782, 0.4588, 0.782, 0.5293, 0.7865, 0.5391, 0.7865, 0.449, 0.7556, 0.5293, 0.7292, 0.5293, 0.7248, 0.5391, 0.7556, 0.5391, 0.7292, 0.4588, 0.7556, 0.4588, 0.7556, 0.449, 0.7248, 0.449, 0.7292, 0.5293, 0.7292, 0.4588, 0.7248, 0.449, 0.7248, 0.5391, 0.7556, 0.2077, 0.7387, 0.2077, 0.7332, 0.2175, 0.7556, 0.2175, 0.7453, 0.1411, 0.7556, 0.1411, 0.7556, 0.1314, 0.7417, 0.1314, 0.7387, 0.2077, 0.7453, 0.1411, 0.7417, 0.1314, 0.7332, 0.2175, 0.7659, 0.1411, 0.7725, 0.2077, 0.7781, 0.2175, 0.7696, 0.1314, 0.782, 0.5293, 0.7556, 0.5293, 0.7556, 0.5391, 0.7865, 0.5391, 0.7556, 0.4588, 0.782, 0.4588, 0.7865, 0.449, 0.7556, 0.449, 0.7725, 0.2077, 0.7556, 0.2077, 0.7556, 0.2175, 0.7781, 0.2175, 0.7556, 0.1411, 0.7659, 0.1411, 0.7696, 0.1314, 0.7556, 0.1314, 0.782, 0.6969, 0.782, 0.7576, 0.7865, 0.7674, 0.7865, 0.6871, 0.7292, 0.7576, 0.7292, 0.6969, 0.7248, 0.6871, 0.7248, 0.7674, 0.7292, 0.6969, 0.7556, 0.6969, 0.7556, 0.6871, 0.7248, 0.6871, 0.7556, 0.6969, 0.782, 0.6969, 0.7865, 0.6871, 0.7556, 0.6871, 0.7556, 0.7576, 0.7292, 0.7576, 0.7248, 0.7674, 0.7556, 0.7674, 0.782, 0.7576, 0.7556, 0.7576, 0.7556, 0.7674, 0.7865, 0.7674, 0.7329, 0.5237, 0.7329, 0.463, 0.7292, 0.4588, 0.7292, 0.5293, 0.7701, 0.2, 0.7556, 0.2, 0.7556, 0.2077, 0.7725, 0.2077, 0.7932, 0.7799, 0.7932, 0.6823, 0.7865, 0.6871, 0.7865, 0.7674, 0.7783, 0.7572, 0.7556, 0.7572, 0.7556, 0.7576, 0.782, 0.7576, 0.7556, 0.4385, 0.7181, 0.4385, 0.7248, 0.449, 0.7556, 0.449, 0.7783, 0.463, 0.7783, 0.5237, 0.782, 0.5293, 0.782, 0.4588, 0.7932, 0.4385, 0.7556, 0.4385, 0.7556, 0.449, 0.7865, 0.449, 0.7645, 0.1427, 0.7701, 0.2, 0.7725, 0.2077, 0.7659, 0.1411, 0.7181, 0.7799, 0.7556, 0.7799, 0.7556, 0.7674, 0.7248, 0.7674, 0.7329, 0.705, 0.7556, 0.705, 0.7556, 0.6969, 0.7292, 0.6969, 0.7556, 0.2, 0.7411, 0.2, 0.7387, 0.2077, 0.7556, 0.2077, 0.7387, 0.119, 0.7283, 0.2237, 0.7332, 0.2175, 0.7417, 0.1314, 0.7181, 0.6823, 0.7181, 0.7799, 0.7248, 0.7674, 0.7248, 0.6871, 0.7556, 0.1427, 0.7645, 0.1427, 0.7659, 0.1411, 0.7556, 0.1411, 0.7556, 0.5237, 0.7329, 0.5237, 0.7292, 0.5293, 0.7556, 0.5293, 0.7181, 0.4385, 0.7181, 0.5482, 0.7248, 0.5391, 0.7248, 0.449, 0.7783, 0.5237, 0.7556, 0.5237, 0.7556, 0.5293, 0.782, 0.5293, 0.7556, 0.2237, 0.7829, 0.2237, 0.7781, 0.2175, 0.7556, 0.2175, 0.6633, 0.6484, 0.6644, 0.5633, 0.6633, 0.484, 0.6644, 0.5633, 0.6644, 0.4243, 0.6633, 0.484, 0.6633, 0.484, 0.6644, 0.4243, 0.6378, 0.4063, 0.6679, 0.6688, 0.6681, 0.5632, 0.6644, 0.5633, 0.6633, 0.6484, 0.668, 0.4242, 0.6782, 0.4242, 0.6638, 0.3877, 0.6644, 0.4243, 0.6644, 0.4243, 0.6638, 0.3877, 0.6378, 0.4063, 0.6787, 0.5591, 0.672, 0.6699, 0.662, 0.6429, 0.6637, 0.5331, 0.672, 0.6699, 0.6835, 0.7951, 0.6594, 0.7962, 0.662, 0.6429, 0.4343, 0.9612, -0.1616, 0.9875, 0.002158, 0.8218, 0.9589, 0.7791, -0.1616, 0.9875, -0.6105, 1.073, -0.4133, 0.8893, 0.002158, 0.8218, 0.8151, 0.483, 0.8203, 0.483, 0.848, 0.5191, 0.8443, 0.5191, 1.154, 1.073, 0.4343, 0.9612, 0.9589, 0.7791, 1.122, 0.8793, 0.8203, 0.668, 0.8203, 0.7943, 0.848, 0.7899, 0.8484, 0.6825, 0.8203, 0.5626, 0.8203, 0.668, 0.8484, 0.6825, 0.8478, 0.5928, 0.8203, 0.483, 0.8203, 0.5626, 0.8478, 0.5928, 0.848, 0.5191, 0.8203, 0.7943, 0.8024, 0.7943, 0.8349, 0.7899, 0.848, 0.7899])
me_cube_001.materials.append(mat_ship)
me_cube_001.materials.append(mat_eyes)
me_cube_001.materials.append(mat_indents)
me_cube_001.materials.append(mat_decal)
me_cube_001.use_remesh_preserve_volume = False
me_cube_001.use_remesh_preserve_attributes = False
me_cube_001.use_mirror_vertex_groups = False
me_cube_001.update()
me_cone_023 = bpy.data.meshes.new('Cone.023')
me_cone_023.from_pydata([(0.01509, -10.79, -0.4447), (0.2099, -10.55, -0.4447), (0.2483, -10.0, -0.4447), (0.1079, -9.468, -0.4447), (-0.1291, -9.256, -0.4447), (-0.05699, -10.02, 1.555), (-0.3239, -9.492, -0.4447), (-0.3623, -10.04, -0.4447), (-0.2219, -10.57, -0.4447), (0.124, -10.71, -0.4791), (0.167, -10.01, 0.7294), (0.1388, -10.41, 0.7294), (0.2486, -10.29, -0.4791), (-0.004099, -10.58, 0.7294), (0.1942, -9.716, -0.4791), (-0.178, -10.43, 0.7294), (-0.007412, -9.317, -0.4791), (-0.1099, -9.46, 0.7294), (-0.281, -10.03, 0.7294), (-0.238, -9.33, -0.4791), (-0.2528, -9.633, 0.7294), (-0.3626, -9.748, -0.4791), (0.06402, -9.615, 0.7294), (-0.3082, -10.33, -0.4791), (-0.1066, -10.73, -0.4791), (-0.1704, -9.175, -0.4447), (0.04961, -8.952, -0.4447), (0.1479, -8.411, -0.4447), (0.06693, -7.867, -0.4447), (-0.1459, -7.64, -0.4447), (-0.1582, -8.408, 1.555), (-0.366, -7.863, -0.4447), (-0.4643, -8.405, -0.4447), (-0.3833, -8.948, -0.4447), (-0.05374, -9.108, -0.4791), (0.06644, -8.41, 0.7294), (-0.005708, -8.807, 0.7294), (0.1163, -8.7, -0.4791), (-0.1672, -8.971, 0.7294), (0.1255, -8.12, -0.4791), (-0.3234, -8.804, 0.7294), (-0.03141, -7.709, -0.4791), (-0.1492, -7.845, 0.7294), (-0.3828, -8.405, 0.7294), (-0.2626, -7.707, -0.4791), (-0.3107, -8.008, 0.7294), (-0.4327, -8.115, -0.4791), (0.007, -8.011, 0.7294), (-0.4419, -8.695, -0.4791), (-0.285, -9.106, -0.4791), (0.3804, 0.7675, -0.4447), (0.5969, 0.5427, -0.4447), (0.6866, 0.0, -0.4447), (0.5969, -0.5427, -0.4447), (0.3804, -0.7675, -0.4447), (0.3804, 9.537e-07, 1.555), (0.164, -0.5427, -0.4447), (0.07429, 0.0, -0.4447), (0.164, 0.5427, -0.4447), (0.496, 0.6997, -0.4791), (0.6051, 4.768e-07, 0.7294), (0.5393, 0.3982, 0.7294), (0.6595, 0.2898, -0.4791), (0.3804, 0.5632, 0.7294), (0.6595, -0.2898, -0.4791), (0.2216, 0.3982, 0.7294), (0.496, -0.6997, -0.4791), (0.3804, -0.5631, 0.7294), (0.1558, 4.768e-07, 0.7294), (0.2648, -0.6997, -0.4791), (0.2216, -0.3982, 0.7294), (0.1013, -0.2898, -0.4791), (0.5393, -0.3982, 0.7294), (0.1013, 0.2898, -0.4791), (0.2648, 0.6997, -0.4791), (0.2339, -0.9743, -0.4447), (0.4599, -1.193, -0.4447), (0.5726, -1.734, -0.4447), (0.5062, -2.278, -0.4447), (0.2994, -2.508, -0.4447), (0.2667, -1.741, 1.555), (0.07347, -2.289, -0.4447), (-0.03929, -1.749, -0.4447), (0.02718, -1.205, -0.4447), (0.3524, -1.039, -0.4791), (0.4912, -1.736, 0.7294), (0.4084, -1.339, 0.7294), (0.5333, -1.445, -0.4791), (0.2427, -1.179, 0.7294), (0.558, -2.024, -0.4791), (0.09094, -1.347, 0.7294), (0.4121, -2.438, -0.4791), (0.2907, -2.304, 0.7294), (0.04216, -1.747, 0.7294), (0.181, -2.444, -0.4791), (0.1249, -2.143, 0.7294), (6.811e-05, -2.038, -0.4791), (0.4424, -2.135, 0.7294), (-0.02465, -1.459, -0.4791), (0.1213, -1.045, -0.4791), (0.1511, -5.995, -0.4447), (0.3947, -5.787, -0.4447), (0.5517, -5.254, -0.4447), (0.5303, -4.707, -0.4447), (0.3429, -4.467, -0.4447), (0.247, -5.231, 1.555), (0.0994, -4.674, -0.4447), (-0.05765, -5.208, -0.4447), (-0.03622, -5.755, -0.4447), (0.2747, -5.936, -0.4791), (0.4706, -5.248, 0.7294), (0.3554, -5.639, 0.7294), (0.4886, -5.54, -0.4791), (0.1767, -5.791, 0.7294), (0.5611, -4.963, -0.4791), (0.03918, -5.615, 0.7294), (0.4496, -4.543, -0.4791), (0.3174, -4.67, 0.7294), (0.02346, -5.214, 0.7294), (0.2194, -4.526, -0.4791), (0.1387, -4.823, 0.7294), (0.005453, -4.921, -0.4791), (0.4549, -4.846, 0.7294), (-0.06699, -5.498, -0.4791), (0.04453, -5.919, -0.4791), (0.07509, -4.232, -0.4447), (0.3198, -4.025, -0.4447), (0.4797, -3.492, -0.4447), (0.4612, -2.945, -0.4447), (0.2752, -2.705, -0.4447), (0.1751, -3.468, 1.555), (0.0305, -2.911, -0.4447), (-0.1294, -3.444, -0.4447), (-0.111, -3.991, -0.4447), (0.1989, -4.173, -0.4791), (0.3986, -3.486, 0.7294), (0.2813, -3.877, 0.7294), (0.415, -3.778, -0.4791), (0.1017, -4.028, 0.7294), (0.4906, -3.202, -0.4791), (-0.03481, -3.852, 0.7294), (0.3814, -2.781, -0.4791), (0.2485, -2.908, 0.7294), (-0.04837, -3.451, 0.7294), (0.1513, -2.763, -0.4791), (0.069, -3.06, 0.7294), (-0.06479, -3.158, -0.4791), (0.3851, -3.084, 0.7294), (-0.1403, -3.735, -0.4791), (-0.03111, -4.155, -0.4791), (-0.00228, -7.59, -0.4447), (0.2429, -7.384, -0.4447), (0.4042, -6.851, -0.4447), (0.3872, -6.304, -0.4447), (0.2018, -6.063, -0.4447), (0.09973, -6.827, 1.555), (-0.04345, -6.27, -0.4447), (-0.2048, -6.802, -0.4447), (-0.1877, -7.349, -0.4447), (0.1217, -7.532, -0.4791), (0.3232, -6.845, 0.7294), (0.2048, -7.236, 0.7294), (0.3388, -7.137, -0.4791), (0.02488, -7.387, 0.7294), (0.4159, -6.561, -0.4791), (-0.1112, -7.21, 0.7294), (0.3078, -6.14, -0.4791), (0.1746, -6.267, 0.7294), (-0.1237, -6.809, 0.7294), (0.07775, -6.122, -0.4791), (-0.005331, -6.418, 0.7294), (-0.1394, -6.516, -0.4791), (0.3107, -6.443, 0.7294), (-0.2164, -7.093, -0.4791), (-0.1083, -7.514, -0.4791), (2.513, -13.21, -0.4447), (2.496, -12.93, -0.4447), (2.12, -12.47, -0.4447), (1.606, -12.09, -0.4447), (1.254, -12.03, -0.4447), (1.884, -12.62, 1.555), (1.271, -12.31, -0.4447), (1.647, -12.77, -0.4447), (2.162, -13.15, -0.4447), (2.547, -13.1, -0.4791), (2.057, -12.51, 0.7294), (2.333, -12.85, 0.7294), (2.337, -12.71, -0.4791), (2.346, -13.06, 0.7294), (1.861, -12.26, -0.4791), (2.088, -13.01, 0.7294), (1.399, -12.02, -0.4791), (1.422, -12.19, 0.7294), (1.71, -12.73, 0.7294), (1.22, -12.14, -0.4791), (1.434, -12.39, 0.7294), (1.43, -12.53, -0.4791), (1.68, -12.23, 0.7294), (1.906, -12.98, -0.4791), (2.368, -13.22, -0.4791), (1.368, -11.89, -0.4447), (1.351, -11.61, -0.4447), (0.9747, -11.15, -0.4447), (0.4602, -10.77, -0.4447), (0.1085, -10.7, -0.4447), (0.7382, -11.3, 1.555), (0.1257, -10.98, -0.4447), (0.5017, -11.45, -0.4447), (1.016, -11.82, -0.4447), (1.402, -11.78, -0.4791), (0.9118, -11.19, 0.7294), (1.188, -11.53, 0.7294), (1.192, -11.38, -0.4791), (1.2, -11.73, 0.7294), (0.716, -10.94, -0.4791), (0.9423, -11.68, 0.7294), (0.2534, -10.7, -0.4791), (0.2761, -10.86, 0.7294), (0.5647, -11.41, 0.7294), (0.07474, -10.81, -0.4791), (0.2888, -11.07, 0.7294), (0.2848, -11.21, -0.4791), (0.5342, -10.91, 0.7294), (0.7604, -11.66, -0.4791), (1.223, -11.89, -0.4791), (3.872, -14.59, -0.4447), (3.854, -14.31, -0.4447), (3.478, -13.85, -0.4447), (2.964, -13.47, -0.4447), (2.612, -13.41, -0.4447), (3.242, -14.0, 1.555), (2.629, -13.69, -0.4447), (3.005, -14.15, -0.4447), (3.52, -14.53, -0.4447), (3.905, -14.48, -0.4791), (3.415, -13.89, 0.7294), (3.691, -14.23, 0.7294), (3.695, -14.09, -0.4791), (3.704, -14.43, 0.7294), (3.22, -13.64, -0.4791), (3.446, -14.39, 0.7294), (2.757, -13.4, -0.4791), (2.78, -13.56, 0.7294), (3.068, -14.11, 0.7294), (2.578, -13.52, -0.4791), (2.792, -13.77, 0.7294), (2.788, -13.91, -0.4791), (3.038, -13.61, 0.7294), (3.264, -14.36, -0.4791), (3.727, -14.6, -0.4791), (7.844, -18.69, -0.4447), (7.827, -18.41, -0.4447), (7.451, -17.95, -0.4447), (6.937, -17.58, -0.4447), (6.585, -17.51, -0.4447), (7.215, -18.1, 1.555), (6.602, -17.79, -0.4447), (6.978, -18.25, -0.4447), (7.493, -18.63, -0.4447), (7.878, -18.58, -0.4791), (7.388, -17.99, 0.7294), (7.664, -18.33, 0.7294), (7.668, -18.19, -0.4791), (7.677, -18.54, 0.7294), (7.192, -17.74, -0.4791), (7.419, -18.49, 0.7294), (6.73, -17.5, -0.4791), (6.753, -17.67, 0.7294), (7.041, -18.21, 0.7294), (6.551, -17.62, -0.4791), (6.765, -17.87, 0.7294), (6.761, -18.01, -0.4791), (7.011, -17.72, 0.7294), (7.237, -18.46, -0.4791), (7.699, -18.7, -0.4791), (5.341, -15.99, -0.4447), (5.324, -15.71, -0.4447), (4.948, -15.25, -0.4447), (4.433, -14.87, -0.4447), (4.081, -14.81, -0.4447), (4.711, -15.4, 1.555), (4.099, -15.09, -0.4447), (4.475, -15.55, -0.4447), (4.989, -15.92, -0.4447), (5.375, -15.88, -0.4791), (4.885, -15.29, 0.7294), (5.161, -15.63, 0.7294), (5.165, -15.49, -0.4791), (5.173, -15.83, 0.7294), (4.689, -15.04, -0.4791), (4.915, -15.78, 0.7294), (4.226, -14.8, -0.4791), (4.249, -14.96, 0.7294), (4.538, -15.51, 0.7294), (4.048, -14.91, -0.4791), (4.262, -15.17, 0.7294), (4.258, -15.31, -0.4791), (4.507, -15.01, 0.7294), (4.733, -15.76, -0.4791), (5.196, -16.0, -0.4791), (6.486, -17.31, -0.4447), (6.469, -17.03, -0.4447), (6.093, -16.57, -0.4447), (5.578, -16.2, -0.4447), (5.227, -16.13, -0.4447), (5.856, -16.72, 1.555), (5.244, -16.41, -0.4447), (5.62, -16.87, -0.4447), (6.134, -17.25, -0.4447), (6.52, -17.21, -0.4791), (6.03, -16.61, 0.7294), (6.306, -16.95, 0.7294), (6.31, -16.81, -0.4791), (6.319, -17.16, 0.7294), (5.834, -16.36, -0.4791), (6.06, -17.11, 0.7294), (5.372, -16.12, -0.4791), (5.394, -16.29, 0.7294), (5.683, -16.83, 0.7294), (5.193, -16.24, -0.4791), (5.407, -16.49, 0.7294), (5.403, -16.63, -0.4791), (5.652, -16.34, 0.7294), (5.879, -17.08, -0.4791), (6.341, -17.32, -0.4791), (11.04, -18.16, -0.4447), (11.4, -18.18, -0.4447), (12.05, -17.96, -0.4447), (12.6, -17.61, -0.4447), (12.73, -17.35, -0.4447), (11.88, -17.76, 1.555), (12.37, -17.33, -0.4447), (11.72, -17.55, -0.4447), (11.17, -17.9, -0.4447), (11.18, -18.2, -0.4791), (12.0, -17.9, 0.7294), (11.53, -18.07, 0.7294), (11.71, -18.09, -0.4791), (11.27, -18.05, 0.7294), (12.35, -17.79, -0.4791), (11.36, -17.86, 0.7294), (12.72, -17.46, -0.4791), (12.5, -17.46, 0.7294), (11.77, -17.61, 0.7294), (12.59, -17.31, -0.4791), (12.24, -17.44, 0.7294), (12.06, -17.42, -0.4791), (12.41, -17.65, 0.7294), (11.42, -17.72, -0.4791), (11.05, -18.05, -0.4791), (12.75, -17.28, -0.4447), (13.12, -17.3, -0.4447), (13.76, -17.08, -0.4447), (14.31, -16.73, -0.4447), (14.44, -16.47, -0.4447), (13.6, -16.87, 1.555), (14.08, -16.45, -0.4447), (13.44, -16.67, -0.4447), (12.89, -17.02, -0.4447), (12.89, -17.32, -0.4791), (13.72, -17.02, 0.7294), (13.24, -17.19, 0.7294), (13.43, -17.21, -0.4791), (12.98, -17.17, 0.7294), (14.06, -16.91, -0.4791), (13.08, -16.98, 0.7294), (14.43, -16.58, -0.4791), (14.22, -16.58, 0.7294), (13.48, -16.73, 0.7294), (14.31, -16.43, -0.4791), (13.95, -16.56, 0.7294), (13.77, -16.54, -0.4791), (14.12, -16.77, 0.7294), (13.13, -16.84, -0.4791), (12.77, -17.17, -0.4791), (9.103, -19.03, -0.4447), (9.464, -19.05, -0.4447), (10.11, -18.83, -0.4447), (10.66, -18.48, -0.4447), (10.79, -18.22, -0.4447), (9.947, -18.63, 1.555), (10.43, -18.2, -0.4447), (9.786, -18.43, -0.4447), (9.237, -18.77, -0.4447), (9.238, -19.07, -0.4791), (10.07, -18.77, 0.7294), (9.593, -18.94, 0.7294), (9.775, -18.96, -0.4791), (9.328, -18.92, 0.7294), (10.41, -18.66, -0.4791), (9.426, -18.73, 0.7294), (10.78, -18.34, -0.4791), (10.57, -18.33, 0.7294), (9.829, -18.48, 0.7294), (10.66, -18.18, -0.4791), (10.3, -18.31, 0.7294), (10.12, -18.29, -0.4791), (10.47, -18.52, 0.7294), (9.482, -18.6, -0.4791), (9.117, -18.92, -0.4791), (14.8, -16.42, -0.4447), (15.17, -16.45, -0.4447), (15.81, -16.22, -0.4447), (16.36, -15.88, -0.4447), (16.49, -15.61, -0.4447), (15.65, -16.02, 1.555), (16.13, -15.59, -0.4447), (15.49, -15.82, -0.4447), (14.94, -16.16, -0.4447), (14.94, -16.46, -0.4791), (15.77, -16.17, 0.7294), (15.29, -16.33, 0.7294), (15.48, -16.35, -0.4791), (15.03, -16.31, 0.7294), (16.11, -16.05, -0.4791), (15.13, -16.12, 0.7294), (16.48, -15.73, -0.4791), (16.27, -15.72, 0.7294), (15.53, -15.87, 0.7294), (16.36, -15.57, -0.4791), (16.0, -15.7, 0.7294), (15.82, -15.68, -0.4791), (16.17, -15.91, 0.7294), (15.18, -15.99, -0.4791), (14.82, -16.31, -0.4791), (18.46, -14.67, -0.4447), (18.82, -14.69, -0.4447), (19.46, -14.47, -0.4447), (20.01, -14.12, -0.4447), (20.14, -13.86, -0.4447), (19.3, -14.26, 1.555), (19.78, -13.84, -0.4447), (19.14, -14.06, -0.4447), (18.59, -14.41, -0.4447), (18.59, -14.71, -0.4791), (19.42, -14.41, 0.7294), (18.95, -14.58, 0.7294), (19.13, -14.6, -0.4791), (18.68, -14.56, 0.7294), (19.77, -14.3, -0.4791), (18.78, -14.37, 0.7294), (20.13, -13.97, -0.4791), (19.92, -13.97, 0.7294), (19.18, -14.12, 0.7294), (20.01, -13.82, -0.4791), (19.65, -13.95, 0.7294), (19.47, -13.93, -0.4791), (19.82, -14.16, 0.7294), (18.83, -14.23, -0.4791), (18.47, -14.56, -0.4791), (16.74, -15.55, -0.4447), (17.1, -15.57, -0.4447), (17.75, -15.35, -0.4447), (18.3, -15.0, -0.4447), (18.43, -14.74, -0.4447), (17.59, -15.15, 1.555), (18.07, -14.72, -0.4447), (17.43, -14.95, -0.4447), (16.88, -15.29, -0.4447), (16.88, -15.59, -0.4791), (17.7, -15.3, 0.7294), (17.23, -15.46, 0.7294), (17.41, -15.48, -0.4791), (16.97, -15.44, 0.7294), (18.05, -15.18, -0.4791), (17.07, -15.25, 0.7294), (18.42, -14.86, -0.4791), (18.21, -14.85, 0.7294), (17.47, -15.0, 0.7294), (18.3, -14.7, -0.4791), (17.94, -14.83, 0.7294), (17.76, -14.81, -0.4791), (18.11, -15.04, 0.7294), (17.12, -15.12, -0.4791), (16.76, -15.44, -0.4791), (21.25, -12.11, -0.4447), (21.54, -11.95, -0.4447), (21.85, -11.46, -0.4447), (21.99, -10.92, -0.4447), (21.88, -10.66, -0.4447), (21.56, -11.38, 1.555), (21.58, -10.82, -0.4447), (21.27, -11.31, -0.4447), (21.13, -11.85, -0.4447), (21.38, -12.08, -0.4791), (21.78, -11.44, 0.7294), (21.55, -11.8, 0.7294), (21.71, -11.73, -0.4791), (21.33, -11.92, 0.7294), (21.95, -11.18, -0.4791), (21.25, -11.72, 0.7294), (21.96, -10.75, -0.4791), (21.79, -10.85, 0.7294), (21.35, -11.33, 0.7294), (21.74, -10.69, -0.4791), (21.57, -10.97, 0.7294), (21.42, -11.04, -0.4791), (21.88, -11.05, 0.7294), (21.18, -11.59, -0.4791), (21.17, -12.02, -0.4791), (19.9, -13.74, -0.4447), (20.25, -13.68, -0.4447), (20.78, -13.31, -0.4447), (21.17, -12.85, -0.4447), (21.19, -12.58, -0.4447), (20.55, -13.16, 1.555), (20.84, -12.64, -0.4447), (20.31, -13.0, -0.4447), (19.92, -13.46, -0.4447), (20.04, -13.74, -0.4791), (20.72, -13.27, 0.7294), (20.33, -13.54, 0.7294), (20.51, -13.52, -0.4791), (20.07, -13.58, 0.7294), (21.0, -13.08, -0.4791), (20.09, -13.38, 0.7294), (21.22, -12.68, -0.4791), (21.02, -12.73, 0.7294), (20.38, -13.04, 0.7294), (21.05, -12.57, -0.4791), (20.76, -12.77, 0.7294), (20.58, -12.8, -0.4791), (21.0, -12.93, 0.7294), (20.09, -13.23, -0.4791), (19.87, -13.63, -0.4791), (22.13, -10.72, -0.4447), (22.42, -10.56, -0.4447), (22.73, -10.07, -0.4447), (22.87, -9.531, -0.4447), (22.76, -9.264, -0.4447), (22.44, -9.992, 1.555), (22.46, -9.424, -0.4447), (22.15, -9.917, -0.4447), (22.01, -10.45, -0.4447), (22.26, -10.68, -0.4791), (22.65, -10.05, 0.7294), (22.43, -10.41, 0.7294), (22.59, -10.34, -0.4791), (22.21, -10.53, 0.7294), (22.83, -9.786, -0.4791), (22.13, -10.33, 0.7294), (22.84, -9.357, -0.4791), (22.67, -9.458, 0.7294), (22.23, -9.937, 0.7294), (22.62, -9.3, -0.4791), (22.45, -9.575, 0.7294), (22.3, -9.649, -0.4791), (22.76, -9.653, 0.7294), (22.06, -10.2, -0.4791), (22.04, -10.63, -0.4791), (23.56, -7.571, -0.4447), (23.86, -7.411, -0.4447), (24.16, -6.918, -0.4447), (24.3, -6.382, -0.4447), (24.19, -6.116, -0.4447), (23.87, -6.843, 1.555), (23.89, -6.275, -0.4447), (23.58, -6.768, -0.4447), (23.45, -7.305, -0.4447), (23.7, -7.535, -0.4791), (24.09, -6.898, 0.7294), (23.86, -7.26, 0.7294), (24.02, -7.187, -0.4791), (23.64, -7.377, 0.7294), (24.26, -6.637, -0.4791), (23.56, -7.182, 0.7294), (24.27, -6.208, -0.4791), (24.1, -6.309, 0.7294), (23.66, -6.788, 0.7294), (24.05, -6.151, -0.4791), (23.89, -6.427, 0.7294), (23.73, -6.5, -0.4791), (24.19, -6.505, 0.7294), (23.49, -7.049, -0.4791), (23.48, -7.478, -0.4791), (22.71, -9.193, -0.4447), (23.01, -9.033, -0.4447), (23.32, -8.541, -0.4447), (23.46, -8.004, -0.4447), (23.34, -7.738, -0.4447), (23.03, -8.466, 1.555), (23.05, -7.898, -0.4447), (22.74, -8.39, -0.4447), (22.6, -8.927, -0.4447), (22.85, -9.158, -0.4791), (23.24, -8.521, 0.7294), (23.02, -8.882, 0.7294), (23.17, -8.809, -0.4791), (22.8, -9.0, 0.7294), (23.41, -8.259, -0.4791), (22.71, -8.804, 0.7294), (23.43, -7.831, -0.4791), (23.26, -7.932, 0.7294), (22.82, -8.41, 0.7294), (23.21, -7.774, -0.4791), (23.04, -8.049, 0.7294), (22.88, -8.122, -0.4791), (23.34, -8.127, 0.7294), (22.65, -8.672, -0.4791), (22.63, -9.101, -0.4791), (24.47, -5.978, -0.4447), (24.74, -5.79, -0.4447), (24.96, -5.272, -0.4447), (25.01, -4.726, -0.4447), (24.85, -4.473, -0.4447), (24.66, -5.225, 1.555), (24.58, -4.66, -0.4447), (24.36, -5.179, -0.4447), (24.31, -5.725, -0.4447), (24.6, -5.929, -0.4791), (24.88, -5.259, 0.7294), (24.72, -5.64, 0.7294), (24.86, -5.552, -0.4791), (24.52, -5.778, 0.7294), (25.01, -4.983, -0.4791), (24.4, -5.592, 0.7294), (24.95, -4.557, -0.4791), (24.8, -4.673, 0.7294), (24.44, -5.191, 0.7294), (24.72, -4.522, -0.4791), (24.6, -4.811, 0.7294), (24.46, -4.899, -0.4791), (24.92, -4.859, 0.7294), (24.31, -5.467, -0.4791), (24.37, -5.894, -0.4791), (24.92, -4.28, -0.4447), (25.19, -4.092, -0.4447), (25.42, -3.573, -0.4447), (25.46, -3.028, -0.4447), (25.31, -2.774, -0.4447), (25.12, -3.527, 1.555), (25.04, -2.962, -0.4447), (24.82, -3.481, -0.4447), (24.77, -4.026, -0.4447), (25.05, -4.231, -0.4791), (25.34, -3.561, 0.7294), (25.17, -3.942, 0.7294), (25.32, -3.853, -0.4791), (24.97, -4.079, 0.7294), (25.46, -3.285, -0.4791), (24.86, -3.894, 0.7294), (25.41, -2.858, -0.4791), (25.26, -2.975, 0.7294), (24.9, -3.493, 0.7294), (25.18, -2.823, -0.4791), (25.06, -3.112, 0.7294), (24.91, -3.201, -0.4791), (25.37, -3.161, 0.7294), (24.77, -3.769, -0.4791), (24.83, -4.196, -0.4791)], [], [(7, 18, 23), (0, 13, 9), (6, 20, 21), (4, 17, 19), (3, 22, 16), (2, 10, 14), (8, 15, 24), (1, 11, 12), (0, 9, 1, 12, 2, 14, 3, 16, 4, 19, 6, 21, 7, 23, 8, 24), (23, 15, 8), (23, 18, 15), (18, 5, 15), (9, 11, 1), (9, 13, 11), (13, 5, 11), (21, 18, 7), (21, 20, 18), (20, 5, 18), (19, 20, 6), (19, 17, 20), (17, 5, 20), (16, 17, 4), (16, 22, 17), (22, 5, 17), (14, 22, 3), (14, 10, 22), (10, 5, 22), (24, 13, 0), (24, 15, 13), (15, 5, 13), (12, 10, 2), (12, 11, 10), (11, 5, 10), (32, 43, 48), (25, 38, 34), (31, 45, 46), (29, 42, 44), (28, 47, 41), (27, 35, 39), (33, 40, 49), (26, 36, 37), (25, 34, 26, 37, 27, 39, 28, 41, 29, 44, 31, 46, 32, 48, 33, 49), (48, 40, 33), (48, 43, 40), (43, 30, 40), (34, 36, 26), (34, 38, 36), (38, 30, 36), (46, 43, 32), (46, 45, 43), (45, 30, 43), (44, 45, 31), (44, 42, 45), (42, 30, 45), (41, 42, 29), (41, 47, 42), (47, 30, 42), (39, 47, 28), (39, 35, 47), (35, 30, 47), (49, 38, 25), (49, 40, 38), (40, 30, 38), (37, 35, 27), (37, 36, 35), (36, 30, 35), (57, 68, 73), (50, 63, 59), (56, 70, 71), (54, 67, 69), (53, 72, 66), (52, 60, 64), (58, 65, 74), (51, 61, 62), (50, 59, 51, 62, 52, 64, 53, 66, 54, 69, 56, 71, 57, 73, 58, 74), (73, 65, 58), (73, 68, 65), (68, 55, 65), (59, 61, 51), (59, 63, 61), (63, 55, 61), (71, 68, 57), (71, 70, 68), (70, 55, 68), (69, 70, 56), (69, 67, 70), (67, 55, 70), (66, 67, 54), (66, 72, 67), (72, 55, 67), (64, 72, 53), (64, 60, 72), (60, 55, 72), (74, 63, 50), (74, 65, 63), (65, 55, 63), (62, 60, 52), (62, 61, 60), (61, 55, 60), (82, 93, 98), (75, 88, 84), (81, 95, 96), (79, 92, 94), (78, 97, 91), (77, 85, 89), (83, 90, 99), (76, 86, 87), (75, 84, 76, 87, 77, 89, 78, 91, 79, 94, 81, 96, 82, 98, 83, 99), (98, 90, 83), (98, 93, 90), (93, 80, 90), (84, 86, 76), (84, 88, 86), (88, 80, 86), (96, 93, 82), (96, 95, 93), (95, 80, 93), (94, 95, 81), (94, 92, 95), (92, 80, 95), (91, 92, 79), (91, 97, 92), (97, 80, 92), (89, 97, 78), (89, 85, 97), (85, 80, 97), (99, 88, 75), (99, 90, 88), (90, 80, 88), (87, 85, 77), (87, 86, 85), (86, 80, 85), (107, 118, 123), (100, 113, 109), (106, 120, 121), (104, 117, 119), (103, 122, 116), (102, 110, 114), (108, 115, 124), (101, 111, 112), (100, 109, 101, 112, 102, 114, 103, 116, 104, 119, 106, 121, 107, 123, 108, 124), (123, 115, 108), (123, 118, 115), (118, 105, 115), (109, 111, 101), (109, 113, 111), (113, 105, 111), (121, 118, 107), (121, 120, 118), (120, 105, 118), (119, 120, 106), (119, 117, 120), (117, 105, 120), (116, 117, 104), (116, 122, 117), (122, 105, 117), (114, 122, 103), (114, 110, 122), (110, 105, 122), (124, 113, 100), (124, 115, 113), (115, 105, 113), (112, 110, 102), (112, 111, 110), (111, 105, 110), (132, 143, 148), (125, 138, 134), (131, 145, 146), (129, 142, 144), (128, 147, 141), (127, 135, 139), (133, 140, 149), (126, 136, 137), (125, 134, 126, 137, 127, 139, 128, 141, 129, 144, 131, 146, 132, 148, 133, 149), (148, 140, 133), (148, 143, 140), (143, 130, 140), (134, 136, 126), (134, 138, 136), (138, 130, 136), (146, 143, 132), (146, 145, 143), (145, 130, 143), (144, 145, 131), (144, 142, 145), (142, 130, 145), (141, 142, 129), (141, 147, 142), (147, 130, 142), (139, 147, 128), (139, 135, 147), (135, 130, 147), (149, 138, 125), (149, 140, 138), (140, 130, 138), (137, 135, 127), (137, 136, 135), (136, 130, 135), (157, 168, 173), (150, 163, 159), (156, 170, 171), (154, 167, 169), (153, 172, 166), (152, 160, 164), (158, 165, 174), (151, 161, 162), (150, 159, 151, 162, 152, 164, 153, 166, 154, 169, 156, 171, 157, 173, 158, 174), (173, 165, 158), (173, 168, 165), (168, 155, 165), (159, 161, 151), (159, 163, 161), (163, 155, 161), (171, 168, 157), (171, 170, 168), (170, 155, 168), (169, 170, 156), (169, 167, 170), (167, 155, 170), (166, 167, 154), (166, 172, 167), (172, 155, 167), (164, 172, 153), (164, 160, 172), (160, 155, 172), (174, 163, 150), (174, 165, 163), (165, 155, 163), (162, 160, 152), (162, 161, 160), (161, 155, 160), (182, 193, 198), (175, 188, 184), (181, 195, 196), (179, 192, 194), (178, 197, 191), (177, 185, 189), (183, 190, 199), (176, 186, 187), (175, 184, 176, 187, 177, 189, 178, 191, 179, 194, 181, 196, 182, 198, 183, 199), (198, 190, 183), (198, 193, 190), (193, 180, 190), (184, 186, 176), (184, 188, 186), (188, 180, 186), (196, 193, 182), (196, 195, 193), (195, 180, 193), (194, 195, 181), (194, 192, 195), (192, 180, 195), (191, 192, 179), (191, 197, 192), (197, 180, 192), (189, 197, 178), (189, 185, 197), (185, 180, 197), (199, 188, 175), (199, 190, 188), (190, 180, 188), (187, 185, 177), (187, 186, 185), (186, 180, 185), (207, 218, 223), (200, 213, 209), (206, 220, 221), (204, 217, 219), (203, 222, 216), (202, 210, 214), (208, 215, 224), (201, 211, 212), (200, 209, 201, 212, 202, 214, 203, 216, 204, 219, 206, 221, 207, 223, 208, 224), (223, 215, 208), (223, 218, 215), (218, 205, 215), (209, 211, 201), (209, 213, 211), (213, 205, 211), (221, 218, 207), (221, 220, 218), (220, 205, 218), (219, 220, 206), (219, 217, 220), (217, 205, 220), (216, 217, 204), (216, 222, 217), (222, 205, 217), (214, 222, 203), (214, 210, 222), (210, 205, 222), (224, 213, 200), (224, 215, 213), (215, 205, 213), (212, 210, 202), (212, 211, 210), (211, 205, 210), (232, 243, 248), (225, 238, 234), (231, 245, 246), (229, 242, 244), (228, 247, 241), (227, 235, 239), (233, 240, 249), (226, 236, 237), (225, 234, 226, 237, 227, 239, 228, 241, 229, 244, 231, 246, 232, 248, 233, 249), (248, 240, 233), (248, 243, 240), (243, 230, 240), (234, 236, 226), (234, 238, 236), (238, 230, 236), (246, 243, 232), (246, 245, 243), (245, 230, 243), (244, 245, 231), (244, 242, 245), (242, 230, 245), (241, 242, 229), (241, 247, 242), (247, 230, 242), (239, 247, 228), (239, 235, 247), (235, 230, 247), (249, 238, 225), (249, 240, 238), (240, 230, 238), (237, 235, 227), (237, 236, 235), (236, 230, 235), (257, 268, 273), (250, 263, 259), (256, 270, 271), (254, 267, 269), (253, 272, 266), (252, 260, 264), (258, 265, 274), (251, 261, 262), (250, 259, 251, 262, 252, 264, 253, 266, 254, 269, 256, 271, 257, 273, 258, 274), (273, 265, 258), (273, 268, 265), (268, 255, 265), (259, 261, 251), (259, 263, 261), (263, 255, 261), (271, 268, 257), (271, 270, 268), (270, 255, 268), (269, 270, 256), (269, 267, 270), (267, 255, 270), (266, 267, 254), (266, 272, 267), (272, 255, 267), (264, 272, 253), (264, 260, 272), (260, 255, 272), (274, 263, 250), (274, 265, 263), (265, 255, 263), (262, 260, 252), (262, 261, 260), (261, 255, 260), (282, 293, 298), (275, 288, 284), (281, 295, 296), (279, 292, 294), (278, 297, 291), (277, 285, 289), (283, 290, 299), (276, 286, 287), (275, 284, 276, 287, 277, 289, 278, 291, 279, 294, 281, 296, 282, 298, 283, 299), (298, 290, 283), (298, 293, 290), (293, 280, 290), (284, 286, 276), (284, 288, 286), (288, 280, 286), (296, 293, 282), (296, 295, 293), (295, 280, 293), (294, 295, 281), (294, 292, 295), (292, 280, 295), (291, 292, 279), (291, 297, 292), (297, 280, 292), (289, 297, 278), (289, 285, 297), (285, 280, 297), (299, 288, 275), (299, 290, 288), (290, 280, 288), (287, 285, 277), (287, 286, 285), (286, 280, 285), (307, 318, 323), (300, 313, 309), (306, 320, 321), (304, 317, 319), (303, 322, 316), (302, 310, 314), (308, 315, 324), (301, 311, 312), (300, 309, 301, 312, 302, 314, 303, 316, 304, 319, 306, 321, 307, 323, 308, 324), (323, 315, 308), (323, 318, 315), (318, 305, 315), (309, 311, 301), (309, 313, 311), (313, 305, 311), (321, 318, 307), (321, 320, 318), (320, 305, 318), (319, 320, 306), (319, 317, 320), (317, 305, 320), (316, 317, 304), (316, 322, 317), (322, 305, 317), (314, 322, 303), (314, 310, 322), (310, 305, 322), (324, 313, 300), (324, 315, 313), (315, 305, 313), (312, 310, 302), (312, 311, 310), (311, 305, 310), (332, 343, 348), (325, 338, 334), (331, 345, 346), (329, 342, 344), (328, 347, 341), (327, 335, 339), (333, 340, 349), (326, 336, 337), (325, 334, 326, 337, 327, 339, 328, 341, 329, 344, 331, 346, 332, 348, 333, 349), (348, 340, 333), (348, 343, 340), (343, 330, 340), (334, 336, 326), (334, 338, 336), (338, 330, 336), (346, 343, 332), (346, 345, 343), (345, 330, 343), (344, 345, 331), (344, 342, 345), (342, 330, 345), (341, 342, 329), (341, 347, 342), (347, 330, 342), (339, 347, 328), (339, 335, 347), (335, 330, 347), (349, 338, 325), (349, 340, 338), (340, 330, 338), (337, 335, 327), (337, 336, 335), (336, 330, 335), (357, 368, 373), (350, 363, 359), (356, 370, 371), (354, 367, 369), (353, 372, 366), (352, 360, 364), (358, 365, 374), (351, 361, 362), (350, 359, 351, 362, 352, 364, 353, 366, 354, 369, 356, 371, 357, 373, 358, 374), (373, 365, 358), (373, 368, 365), (368, 355, 365), (359, 361, 351), (359, 363, 361), (363, 355, 361), (371, 368, 357), (371, 370, 368), (370, 355, 368), (369, 370, 356), (369, 367, 370), (367, 355, 370), (366, 367, 354), (366, 372, 367), (372, 355, 367), (364, 372, 353), (364, 360, 372), (360, 355, 372), (374, 363, 350), (374, 365, 363), (365, 355, 363), (362, 360, 352), (362, 361, 360), (361, 355, 360), (382, 393, 398), (375, 388, 384), (381, 395, 396), (379, 392, 394), (378, 397, 391), (377, 385, 389), (383, 390, 399), (376, 386, 387), (375, 384, 376, 387, 377, 389, 378, 391, 379, 394, 381, 396, 382, 398, 383, 399), (398, 390, 383), (398, 393, 390), (393, 380, 390), (384, 386, 376), (384, 388, 386), (388, 380, 386), (396, 393, 382), (396, 395, 393), (395, 380, 393), (394, 395, 381), (394, 392, 395), (392, 380, 395), (391, 392, 379), (391, 397, 392), (397, 380, 392), (389, 397, 378), (389, 385, 397), (385, 380, 397), (399, 388, 375), (399, 390, 388), (390, 380, 388), (387, 385, 377), (387, 386, 385), (386, 380, 385), (407, 418, 423), (400, 413, 409), (406, 420, 421), (404, 417, 419), (403, 422, 416), (402, 410, 414), (408, 415, 424), (401, 411, 412), (400, 409, 401, 412, 402, 414, 403, 416, 404, 419, 406, 421, 407, 423, 408, 424), (423, 415, 408), (423, 418, 415), (418, 405, 415), (409, 411, 401), (409, 413, 411), (413, 405, 411), (421, 418, 407), (421, 420, 418), (420, 405, 418), (419, 420, 406), (419, 417, 420), (417, 405, 420), (416, 417, 404), (416, 422, 417), (422, 405, 417), (414, 422, 403), (414, 410, 422), (410, 405, 422), (424, 413, 400), (424, 415, 413), (415, 405, 413), (412, 410, 402), (412, 411, 410), (411, 405, 410), (432, 443, 448), (425, 438, 434), (431, 445, 446), (429, 442, 444), (428, 447, 441), (427, 435, 439), (433, 440, 449), (426, 436, 437), (425, 434, 426, 437, 427, 439, 428, 441, 429, 444, 431, 446, 432, 448, 433, 449), (448, 440, 433), (448, 443, 440), (443, 430, 440), (434, 436, 426), (434, 438, 436), (438, 430, 436), (446, 443, 432), (446, 445, 443), (445, 430, 443), (444, 445, 431), (444, 442, 445), (442, 430, 445), (441, 442, 429), (441, 447, 442), (447, 430, 442), (439, 447, 428), (439, 435, 447), (435, 430, 447), (449, 438, 425), (449, 440, 438), (440, 430, 438), (437, 435, 427), (437, 436, 435), (436, 430, 435), (457, 468, 473), (450, 463, 459), (456, 470, 471), (454, 467, 469), (453, 472, 466), (452, 460, 464), (458, 465, 474), (451, 461, 462), (450, 459, 451, 462, 452, 464, 453, 466, 454, 469, 456, 471, 457, 473, 458, 474), (473, 465, 458), (473, 468, 465), (468, 455, 465), (459, 461, 451), (459, 463, 461), (463, 455, 461), (471, 468, 457), (471, 470, 468), (470, 455, 468), (469, 470, 456), (469, 467, 470), (467, 455, 470), (466, 467, 454), (466, 472, 467), (472, 455, 467), (464, 472, 453), (464, 460, 472), (460, 455, 472), (474, 463, 450), (474, 465, 463), (465, 455, 463), (462, 460, 452), (462, 461, 460), (461, 455, 460), (482, 493, 498), (475, 488, 484), (481, 495, 496), (479, 492, 494), (478, 497, 491), (477, 485, 489), (483, 490, 499), (476, 486, 487), (475, 484, 476, 487, 477, 489, 478, 491, 479, 494, 481, 496, 482, 498, 483, 499), (498, 490, 483), (498, 493, 490), (493, 480, 490), (484, 486, 476), (484, 488, 486), (488, 480, 486), (496, 493, 482), (496, 495, 493), (495, 480, 493), (494, 495, 481), (494, 492, 495), (492, 480, 495), (491, 492, 479), (491, 497, 492), (497, 480, 492), (489, 497, 478), (489, 485, 497), (485, 480, 497), (499, 488, 475), (499, 490, 488), (490, 480, 488), (487, 485, 477), (487, 486, 485), (486, 480, 485), (507, 518, 523), (500, 513, 509), (506, 520, 521), (504, 517, 519), (503, 522, 516), (502, 510, 514), (508, 515, 524), (501, 511, 512), (500, 509, 501, 512, 502, 514, 503, 516, 504, 519, 506, 521, 507, 523, 508, 524), (523, 515, 508), (523, 518, 515), (518, 505, 515), (509, 511, 501), (509, 513, 511), (513, 505, 511), (521, 518, 507), (521, 520, 518), (520, 505, 518), (519, 520, 506), (519, 517, 520), (517, 505, 520), (516, 517, 504), (516, 522, 517), (522, 505, 517), (514, 522, 503), (514, 510, 522), (510, 505, 522), (524, 513, 500), (524, 515, 513), (515, 505, 513), (512, 510, 502), (512, 511, 510), (511, 505, 510), (532, 543, 548), (525, 538, 534), (531, 545, 546), (529, 542, 544), (528, 547, 541), (527, 535, 539), (533, 540, 549), (526, 536, 537), (525, 534, 526, 537, 527, 539, 528, 541, 529, 544, 531, 546, 532, 548, 533, 549), (548, 540, 533), (548, 543, 540), (543, 530, 540), (534, 536, 526), (534, 538, 536), (538, 530, 536), (546, 543, 532), (546, 545, 543), (545, 530, 543), (544, 545, 531), (544, 542, 545), (542, 530, 545), (541, 542, 529), (541, 547, 542), (547, 530, 542), (539, 547, 528), (539, 535, 547), (535, 530, 547), (549, 538, 525), (549, 540, 538), (540, 530, 538), (537, 535, 527), (537, 536, 535), (536, 530, 535), (557, 568, 573), (550, 563, 559), (556, 570, 571), (554, 567, 569), (553, 572, 566), (552, 560, 564), (558, 565, 574), (551, 561, 562), (550, 559, 551, 562, 552, 564, 553, 566, 554, 569, 556, 571, 557, 573, 558, 574), (573, 565, 558), (573, 568, 565), (568, 555, 565), (559, 561, 551), (559, 563, 561), (563, 555, 561), (571, 568, 557), (571, 570, 568), (570, 555, 568), (569, 570, 556), (569, 567, 570), (567, 555, 570), (566, 567, 554), (566, 572, 567), (572, 555, 567), (564, 572, 553), (564, 560, 572), (560, 555, 572), (574, 563, 550), (574, 565, 563), (565, 555, 563), (562, 560, 552), (562, 561, 560), (561, 555, 560), (582, 593, 598), (575, 588, 584), (581, 595, 596), (579, 592, 594), (578, 597, 591), (577, 585, 589), (583, 590, 599), (576, 586, 587), (575, 584, 576, 587, 577, 589, 578, 591, 579, 594, 581, 596, 582, 598, 583, 599), (598, 590, 583), (598, 593, 590), (593, 580, 590), (584, 586, 576), (584, 588, 586), (588, 580, 586), (596, 593, 582), (596, 595, 593), (595, 580, 593), (594, 595, 581), (594, 592, 595), (592, 580, 595), (591, 592, 579), (591, 597, 592), (597, 580, 592), (589, 597, 578), (589, 585, 597), (585, 580, 597), (599, 588, 575), (599, 590, 588), (590, 580, 588), (587, 585, 577), (587, 586, 585), (586, 580, 585), (607, 618, 623), (600, 613, 609), (606, 620, 621), (604, 617, 619), (603, 622, 616), (602, 610, 614), (608, 615, 624), (601, 611, 612), (600, 609, 601, 612, 602, 614, 603, 616, 604, 619, 606, 621, 607, 623, 608, 624), (623, 615, 608), (623, 618, 615), (618, 605, 615), (609, 611, 601), (609, 613, 611), (613, 605, 611), (621, 618, 607), (621, 620, 618), (620, 605, 618), (619, 620, 606), (619, 617, 620), (617, 605, 620), (616, 617, 604), (616, 622, 617), (622, 605, 617), (614, 622, 603), (614, 610, 622), (610, 605, 622), (624, 613, 600), (624, 615, 613), (615, 605, 613), (612, 610, 602), (612, 611, 610), (611, 605, 610), (632, 643, 648), (625, 638, 634), (631, 645, 646), (629, 642, 644), (628, 647, 641), (627, 635, 639), (633, 640, 649), (626, 636, 637), (625, 634, 626, 637, 627, 639, 628, 641, 629, 644, 631, 646, 632, 648, 633, 649), (648, 640, 633), (648, 643, 640), (643, 630, 640), (634, 636, 626), (634, 638, 636), (638, 630, 636), (646, 643, 632), (646, 645, 643), (645, 630, 643), (644, 645, 631), (644, 642, 645), (642, 630, 645), (641, 642, 629), (641, 647, 642), (647, 630, 642), (639, 647, 628), (639, 635, 647), (635, 630, 647), (649, 638, 625), (649, 640, 638), (640, 630, 638), (637, 635, 627), (637, 636, 635), (636, 630, 635)])
me_cone_023.polygons.foreach_set('use_smooth', [True] * 858)
me_cone_023.materials.append(mat_material)
me_cone_023.use_remesh_preserve_volume = False
me_cone_023.use_remesh_preserve_attributes = False
me_cone_023.use_mirror_vertex_groups = False
me_cone_023.update()

# ---- objects
ob_cube_001 = bpy.data.objects.new('Cube.001', me_cube_001)
ob_cone_023 = bpy.data.objects.new('Cone.023', me_cone_023)
ob_lamp = bpy.data.objects.new('Lamp', light_lamp)
ob_camera = bpy.data.objects.new('Camera', cam_camera)

# ---- transforms, parenting, visibility, modifiers, constraints
ob_cube_001.location = (0.0, 0.0, 0.0)
ob_cube_001.scale = (1.28, 1.0, 1.0)
ob_cube_001.lineart.crease_threshold = 0.0
_m = ob_cube_001.modifiers.new('Mirror', 'MIRROR')
_m.merge_threshold = 0.026
_m = ob_cube_001.modifiers.new('EdgeSplit', 'EDGE_SPLIT')
_m.split_angle = 1.047
ob_cone_023.parent = ob_cube_001
ob_cone_023.matrix_parent_inverse = Matrix(((0.7814, 0.0, 0.0, -0.03311), (0.0, 1.0, 0.0, 0.2373), (0.0, 0.0, 1.0, -0.182), (0.0, 0.0, 0.0, 1.0)))
ob_cone_023.location = (-0.8319, -0.849, -0.2164)
ob_cone_023.rotation_euler = (1.995e-06, -5.635e-13, -2.945)
ob_cone_023.scale = (-0.06602, -0.08531, -0.1241)
ob_cone_023.lineart.crease_threshold = 0.0
ob_lamp.location = (4.076, 1.005, 5.904)
ob_lamp.rotation_euler = (0.6503, 0.05522, 1.866)
ob_lamp.lock_rotations_4d = False
ob_lamp.empty_display_type = 'ARROWS'
ob_lamp.color = (0.0, 0.0, 0.0, 0.0)
ob_lamp.lineart.crease_threshold = 0.0
ob_camera.location = (7.481, -6.508, 5.344)
ob_camera.rotation_euler = (1.109, 0.01082, 0.8149)
ob_camera.lock_rotations_4d = False
ob_camera.empty_display_type = 'ARROWS'
ob_camera.color = (0.0, 0.0, 0.0, 0.0)
ob_camera.display_type = 'WIRE'
ob_camera.lineart.crease_threshold = 0.0

# ---- collection membership
col_collection_1.objects.link(ob_cube_001)
col_collection_1.objects.link(ob_cone_023)
col_collection_1.objects.link(ob_lamp)
col_collection_1.objects.link(ob_camera)

# ---- scene / render settings (as saved in the file)
scene.camera = ob_camera
scene.frame_start = 1; scene.frame_end = 250; scene.frame_set(1)
scene.render.engine = 'BLENDER_EEVEE_NEXT'
scene.render.image_settings.compression = 90
scene.render.resolution_percentage = 50
scene.render.dither_intensity = 0.0
scene.cycles.use_denoising = False
scene.cycles.samples = 10
scene.cycles.sampling_pattern = 'TABULATED_SOBOL'
scene.cycles.light_sampling_threshold = 0.0
scene.cycles.use_adaptive_sampling = False
scene.cycles.use_light_tree = False
scene.cycles.blur_glossy = 0.0
scene.cycles.volume_bounces = 1
scene.cycles.pixel_filter_type = 'GAUSSIAN'
scene.cycles.sample_clamp_indirect = 0.0
scene.view_settings.view_transform = 'Standard'
bpy.context.view_layer.update()
